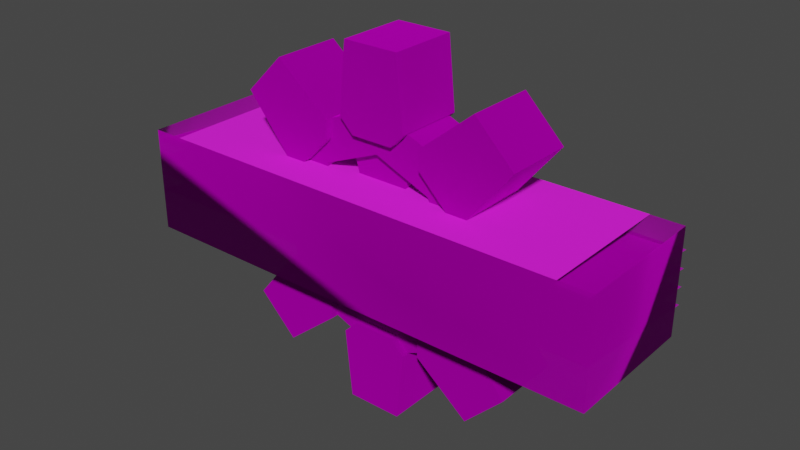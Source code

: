 # Source: Clockworks_wall_roof_gear_6x2.blend  (saved by Blender 3.4.6; exported with 4.5.12 LTS)
import bpy
from mathutils import Matrix  # noqa: F401  (used for matrix-valued properties, if any)

bpy.ops.wm.read_factory_settings(use_empty=True)
scene = bpy.context.scene
scene.name = 'Scene'

# ---- collections
col_collection = bpy.data.collections.new('Collection'); scene.collection.children.link(col_collection)
col_export = bpy.data.collections.new('Export'); scene.collection.children.link(col_export)

# ---- images (referenced by path relative to the original .blend; pixels are not part of the script)
import os
ASSET_DIR = os.environ.get("B2B_ASSET_DIR", "")  # directory of the original .blend (textures are referenced by path, not embedded)
HERE = os.path.dirname(os.path.abspath(__file__))  # packed textures are extracted next to this script under _unpacked/

def load_image(name, relpath, width, height, colorspace="sRGB"):
    """Load a texture the original file referenced (path relative to the .blend, or extracted next to this script)."""
    p = next((c for c in (os.path.join(HERE, relpath), os.path.join(ASSET_DIR, relpath)) if relpath and os.path.exists(c)), "")
    if p:
        img = bpy.data.images.load(p, check_existing=True)
        img.name = name
    else:  # same state as the original file: an image datablock whose file is absent (Cycles renders it pink)
        img = bpy.data.images.new(name, width, height)
        img.source = "FILE"
        img.filepath = "//" + (relpath or name)
    img.colorspace_settings.name = colorspace
    return img
img_roof_x2_png = load_image('roof_x2.png', 'roof_x2.png', 1024, 1024, 'sRGB')
img_roof_void_png = load_image('roof_void.png', 'roof_void.png', 1024, 1024, 'sRGB')
img_gear_body_rim_cw_copper_png = load_image('gear_body_rim_cw-copper.png', 'gear_body_rim_cw-copper.png', 1024, 1024, 'sRGB')
img_gear_tooth1unit_cw_copper_png = load_image('gear_tooth1unit_cw-copper.png', 'gear_tooth1unit_cw-copper.png', 1024, 1024, 'sRGB')
img_gear_body_hub_cw_copper_png = load_image('gear_body_hub_cw-copper.png', 'gear_body_hub_cw-copper.png', 1024, 1024, 'sRGB')

# ---- materials (node trees are filled in below, after node groups)
mat_roof_void = bpy.data.materials.new('roof_void')
mat_roof_void.use_backface_culling = True
mat_roof_void.use_transparent_shadow = False
mat_dummymtl_rsrc_world_tileset_clockworks_wall_roof_gear_6x2_nodes = bpy.data.materials.new('dummymtl-rsrc.world.tileset.clockworks.wall.roof_gear_6x2-Nodes')
mat_dummymtl_rsrc_world_tileset_clockworks_wall_roof_gear_6x2_nodes.surface_render_method = 'BLENDED'
mat_dummymtl_rsrc_world_tileset_clockworks_wall_roof_gear_6x2_nodes.blend_method = 'BLEND'
mat_dummymtl_rsrc_world_tileset_clockworks_wall_roof_gear_6x2_nodes.use_backface_culling = True
mat_dummymtl_rsrc_world_tileset_clockworks_wall_roof_gear_6x2_nodes.use_transparent_shadow = False
mat_dummymtl_rsrc_world_prop_clockworks_gears_1unit_teeth_parts_003 = bpy.data.materials.new('dummymtl-rsrc.world.prop.clockworks.gears.1unit_teeth.parts.003')
mat_dummymtl_rsrc_world_prop_clockworks_gears_1unit_teeth_parts_003.use_backface_culling = True
mat_dummymtl_rsrc_world_prop_clockworks_gears_1unit_teeth_parts_003.use_transparent_shadow = False
mat_dummymtl_rsrc_world_prop_clockworks_gears_1unit_teeth_parts_004 = bpy.data.materials.new('dummymtl-rsrc.world.prop.clockworks.gears.1unit_teeth.parts.004')
mat_dummymtl_rsrc_world_prop_clockworks_gears_1unit_teeth_parts_004.use_backface_culling = True
mat_dummymtl_rsrc_world_prop_clockworks_gears_1unit_teeth_parts_004.use_transparent_shadow = False
mat_dummymtl_rsrc_world_prop_clockworks_gears_1unit_teeth_parts_005 = bpy.data.materials.new('dummymtl-rsrc.world.prop.clockworks.gears.1unit_teeth.parts.005')
mat_dummymtl_rsrc_world_prop_clockworks_gears_1unit_teeth_parts_005.use_backface_culling = True
mat_dummymtl_rsrc_world_prop_clockworks_gears_1unit_teeth_parts_005.use_transparent_shadow = False
mat_dummymtl_rsrc_world_prop_clockworks_gears_1unit_teeth_parts_006 = bpy.data.materials.new('dummymtl-rsrc.world.prop.clockworks.gears.1unit_teeth.parts.006')
mat_dummymtl_rsrc_world_prop_clockworks_gears_1unit_teeth_parts_006.use_backface_culling = True
mat_dummymtl_rsrc_world_prop_clockworks_gears_1unit_teeth_parts_006.use_transparent_shadow = False

# ---- material node trees
mat_roof_void.use_nodes = True; mat_roof_void.node_tree.nodes.clear()
_N = mat_roof_void.node_tree.nodes; _L = mat_roof_void.node_tree.links
n0 = _N.new('ShaderNodeBsdfPrincipled'); n0.name = 'Principled BSDF'; n0.location = (10, 300)
n0.distribution = 'GGX'
n0.subsurface_method = 'RANDOM_WALK_SKIN'
n0.inputs[2].default_value = 1.0
n0.inputs[27].default_value = (0.0, 0.0, 0.0, 1.0)
n0.inputs[28].default_value = 1.0
n1 = _N.new('ShaderNodeOutputMaterial'); n1.name = 'Material Output'; n1.location = (320, 270)
n2 = _N.new('ShaderNodeTexImage'); n2.name = 'Image Texture'; n2.location = (-440, 210)
n2.label = 'BASE COLOR'
n2.image = img_roof_x2_png
_L.new(n0.outputs[0], n1.inputs[0])
_L.new(n2.outputs[0], n0.inputs[0])
_L.new(n2.outputs[1], n0.inputs[4])
n1.is_active_output = True
mat_dummymtl_rsrc_world_tileset_clockworks_wall_roof_gear_6x2_nodes.use_nodes = True; mat_dummymtl_rsrc_world_tileset_clockworks_wall_roof_gear_6x2_nodes.node_tree.nodes.clear()
_N = mat_dummymtl_rsrc_world_tileset_clockworks_wall_roof_gear_6x2_nodes.node_tree.nodes; _L = mat_dummymtl_rsrc_world_tileset_clockworks_wall_roof_gear_6x2_nodes.node_tree.links
n0 = _N.new('ShaderNodeBsdfPrincipled'); n0.name = 'Principled BSDF'; n0.location = (10, 300)
n0.distribution = 'GGX'
n0.subsurface_method = 'RANDOM_WALK_SKIN'
n0.inputs[1].default_value = 1.0
n0.inputs[2].default_value = 1.0
n0.inputs[4].default_value = 0.8925
n0.inputs[27].default_value = (0.0, 0.0, 0.0, 1.0)
n0.inputs[28].default_value = 1.0
n1 = _N.new('ShaderNodeOutputMaterial'); n1.name = 'Material Output'; n1.location = (320, 270)
n2 = _N.new('ShaderNodeTexImage'); n2.name = 'Image Texture'; n2.location = (-351, 199)
n2.image = img_roof_void_png
_L.new(n0.outputs[0], n1.inputs[0])
_L.new(n2.outputs[0], n0.inputs[0])
n1.is_active_output = True
mat_dummymtl_rsrc_world_prop_clockworks_gears_1unit_teeth_parts_003.use_nodes = True; mat_dummymtl_rsrc_world_prop_clockworks_gears_1unit_teeth_parts_003.node_tree.nodes.clear()
_N = mat_dummymtl_rsrc_world_prop_clockworks_gears_1unit_teeth_parts_003.node_tree.nodes; _L = mat_dummymtl_rsrc_world_prop_clockworks_gears_1unit_teeth_parts_003.node_tree.links
n0 = _N.new('ShaderNodeBsdfPrincipled'); n0.name = 'Principled BSDF'; n0.location = (10, 300)
n0.distribution = 'GGX'
n0.subsurface_method = 'RANDOM_WALK_SKIN'
n0.inputs[1].default_value = 1.0
n0.inputs[2].default_value = 1.0
n0.inputs[27].default_value = (0.0, 0.0, 0.0, 1.0)
n0.inputs[28].default_value = 1.0
n1 = _N.new('ShaderNodeOutputMaterial'); n1.name = 'Material Output'; n1.location = (320, 270)
n2 = _N.new('ShaderNodeTexImage'); n2.name = 'Image Texture'; n2.location = (-300, 206)
n2.image = img_gear_body_rim_cw_copper_png
_L.new(n0.outputs[0], n1.inputs[0])
_L.new(n2.outputs[0], n0.inputs[0])
n1.is_active_output = True
mat_dummymtl_rsrc_world_prop_clockworks_gears_1unit_teeth_parts_004.use_nodes = True; mat_dummymtl_rsrc_world_prop_clockworks_gears_1unit_teeth_parts_004.node_tree.nodes.clear()
_N = mat_dummymtl_rsrc_world_prop_clockworks_gears_1unit_teeth_parts_004.node_tree.nodes; _L = mat_dummymtl_rsrc_world_prop_clockworks_gears_1unit_teeth_parts_004.node_tree.links
n0 = _N.new('ShaderNodeBsdfPrincipled'); n0.name = 'Principled BSDF'; n0.location = (10, 300)
n0.distribution = 'GGX'
n0.subsurface_method = 'RANDOM_WALK_SKIN'
n0.inputs[1].default_value = 1.0
n0.inputs[2].default_value = 1.0
n0.inputs[27].default_value = (0.0, 0.0, 0.0, 1.0)
n0.inputs[28].default_value = 1.0
n1 = _N.new('ShaderNodeOutputMaterial'); n1.name = 'Material Output'; n1.location = (320, 270)
n2 = _N.new('ShaderNodeTexImage'); n2.name = 'Image Texture'; n2.location = (-306, 196)
n2.image = img_gear_tooth1unit_cw_copper_png
_L.new(n0.outputs[0], n1.inputs[0])
_L.new(n2.outputs[0], n0.inputs[0])
n1.is_active_output = True
mat_dummymtl_rsrc_world_prop_clockworks_gears_1unit_teeth_parts_005.use_nodes = True; mat_dummymtl_rsrc_world_prop_clockworks_gears_1unit_teeth_parts_005.node_tree.nodes.clear()
_N = mat_dummymtl_rsrc_world_prop_clockworks_gears_1unit_teeth_parts_005.node_tree.nodes; _L = mat_dummymtl_rsrc_world_prop_clockworks_gears_1unit_teeth_parts_005.node_tree.links
n0 = _N.new('ShaderNodeBsdfPrincipled'); n0.name = 'Principled BSDF'; n0.location = (10, 300)
n0.distribution = 'GGX'
n0.subsurface_method = 'RANDOM_WALK_SKIN'
n0.inputs[1].default_value = 1.0
n0.inputs[2].default_value = 1.0
n0.inputs[27].default_value = (0.0, 0.0, 0.0, 1.0)
n0.inputs[28].default_value = 1.0
n1 = _N.new('ShaderNodeOutputMaterial'); n1.name = 'Material Output'; n1.location = (320, 270)
n2 = _N.new('ShaderNodeTexImage'); n2.name = 'Image Texture'; n2.location = (-308, 264)
n2.image = img_gear_body_rim_cw_copper_png
_L.new(n0.outputs[0], n1.inputs[0])
_L.new(n2.outputs[0], n0.inputs[0])
n1.is_active_output = True
mat_dummymtl_rsrc_world_prop_clockworks_gears_1unit_teeth_parts_006.use_nodes = True; mat_dummymtl_rsrc_world_prop_clockworks_gears_1unit_teeth_parts_006.node_tree.nodes.clear()
_N = mat_dummymtl_rsrc_world_prop_clockworks_gears_1unit_teeth_parts_006.node_tree.nodes; _L = mat_dummymtl_rsrc_world_prop_clockworks_gears_1unit_teeth_parts_006.node_tree.links
n0 = _N.new('ShaderNodeBsdfPrincipled'); n0.name = 'Principled BSDF'; n0.location = (10, 300)
n0.distribution = 'GGX'
n0.subsurface_method = 'RANDOM_WALK_SKIN'
n0.inputs[1].default_value = 1.0
n0.inputs[2].default_value = 1.0
n0.inputs[27].default_value = (0.0, 0.0, 0.0, 1.0)
n0.inputs[28].default_value = 1.0
n1 = _N.new('ShaderNodeOutputMaterial'); n1.name = 'Material Output'; n1.location = (320, 270)
n2 = _N.new('ShaderNodeTexImage'); n2.name = 'Image Texture'; n2.location = (-304, 202)
n2.image = img_gear_body_hub_cw_copper_png
_L.new(n0.outputs[0], n1.inputs[0])
_L.new(n2.outputs[0], n0.inputs[0])
n1.is_active_output = True

# ---- world
world_world = bpy.data.worlds.new('World'); scene.world = world_world
world_world.use_nodes = True; world_world.node_tree.nodes.clear()
_N = world_world.node_tree.nodes; _L = world_world.node_tree.links
n0 = _N.new('ShaderNodeOutputWorld'); n0.name = 'World Output'; n0.location = (300, 300)
n1 = _N.new('ShaderNodeBackground'); n1.name = 'Background'; n1.location = (10, 300)
n1.inputs[0].default_value = (0.05088, 0.05088, 0.05088, 1.0)
_L.new(n1.outputs[0], n0.inputs[0])
n0.is_active_output = True
world_world.color = (0.05088, 0.05088, 0.05088)
world_world.use_sun_shadow = False
world_world.sun_shadow_jitter_overblur = 0.0

# ---- meshes
me_rsrc_world_tileset_clockworks_wall_roof_gear_6x2_meshnodes__roo = bpy.data.meshes.new('rsrc.world.tileset.clockworks.wall.roof_gear_6x2-MeshNodes["roo')
me_rsrc_world_tileset_clockworks_wall_roof_gear_6x2_meshnodes__roo.from_pydata([(-0.004, -0.004, -4.995e-07), (0.5, -0.004, -4.995e-07), (0.5, 2.004, -7.693e-07), (-0.004, 2.004, -7.693e-07), (6.004, -0.004, -4.995e-07), (5.5, -0.004, -4.995e-07), (0.5, 2.004, -7.693e-07), (0.5, -0.004, -4.995e-07), (5.5, 2.004, -7.693e-07), (6.004, 2.004, -7.693e-07), (5.5, 2.004, -7.693e-07), (5.5, -0.004, -4.995e-07), (3.0, -0.004, -4.995e-07), (3.0, 1.0, -6.344e-07), (3.0, 2.004, -7.693e-07)], [], [(0, 1, 2), (2, 3, 0), (13, 14, 6), (4, 8, 5), (13, 10, 14), (10, 13, 12, 11), (8, 4, 9), (6, 7, 12, 13)])
_uv = me_rsrc_world_tileset_clockworks_wall_roof_gear_6x2_meshnodes__roo.uv_layers.new(name='UVMap')
_uv.uv.foreach_set('vector', [0.0, 0.0, 0.5, 0.0, 0.5, 1.0, 0.5, 1.0, 0.0, 1.0, 0.0, 0.0, 1.0, 0.5, 1.0, 0.9995, 0.5, 0.9995, 0.0, 0.0, 0.5, 1.0, 0.5, 0.0, 1.0, 0.5, 0.5, 0.9995, 1.0, 0.9995, 0.5, 0.9995, 1.0, 0.5, 1.0, 0.0004997, 0.5, 0.0004998, 0.5, 1.0, 0.0, 0.0, 0.0, 1.0, 0.5, 0.9995, 0.5, 0.0004998, 1.0, 0.0004997, 1.0, 0.5])
me_rsrc_world_tileset_clockworks_wall_roof_gear_6x2_meshnodes__roo.materials.append(mat_roof_void)
me_rsrc_world_tileset_clockworks_wall_roof_gear_6x2_meshnodes__roo.update()
me_rsrc_world_tileset_clockworks_wall_roof_gear_6x2_meshnodes__roo.normals_split_custom_set([tuple(v) for v in zip(*[iter([0.0, 1.344e-07, 1.0, 0.0, 1.344e-07, 1.0, 0.0, 1.344e-07, 1.0, 0.0, 1.344e-07, 1.0, 0.0, 1.344e-07, 1.0, 0.0, 1.344e-07, 1.0, 0.0, 1.344e-07, 1.0, 0.0, 1.344e-07, 1.0, 0.0, 1.344e-07, 1.0, 0.0, 1.344e-07, 1.0, 0.0, 1.344e-07, 1.0, 0.0, 1.344e-07, 1.0, 0.0, 1.344e-07, 1.0, 0.0, 1.344e-07, 1.0, 0.0, 1.344e-07, 1.0, -3.02e-14, 1.344e-07, 1.0, -3.02e-14, 1.344e-07, 1.0, -3.02e-14, 1.344e-07, 1.0, -3.02e-14, 1.344e-07, 1.0, 0.0, 1.344e-07, 1.0, 0.0, 1.344e-07, 1.0, 0.0, 1.344e-07, 1.0, 3.02e-14, 1.344e-07, 1.0, 3.02e-14, 1.344e-07, 1.0, 3.02e-14, 1.344e-07, 1.0, 3.02e-14, 1.344e-07, 1.0])] * 3)])
me_rsrc_world_tileset_clockworks_wall_roof_gear_6x2_meshnodes = bpy.data.meshes.new('rsrc.world.tileset.clockworks.wall.roof_gear_6x2-MeshNodes[')
me_rsrc_world_tileset_clockworks_wall_roof_gear_6x2_meshnodes.from_pydata([(-0.464, 4.995e-07, 2.0), (-0.464, 4.995e-07, 4.005e-07), (-0.464, 1.5, 3.815e-07), (6.464, 1.5, 2.289e-07), (6.464, 4.995e-07, 2.503e-07), (-0.464, 1.5, 2.0), (6.464, 4.995e-07, 2.0), (6.464, 1.5, 2.0)], [], [(0, 1, 2), (1, 3, 2), (1, 4, 3), (2, 5, 0), (5, 2, 3), (6, 0, 5), (3, 7, 5), (5, 7, 6), (4, 6, 7), (7, 3, 4)])
me_rsrc_world_tileset_clockworks_wall_roof_gear_6x2_meshnodes.polygons.foreach_set('use_smooth', [True] * 10)
_uv = me_rsrc_world_tileset_clockworks_wall_roof_gear_6x2_meshnodes.uv_layers.new(name='UVMap')
_uv.uv.foreach_set('vector', [0.0, 0.02, 0.0, 0.0, 0.0, 0.0, 0.0, 0.0, 0.02, 0.0, 0.0, 0.0, 0.0, 0.0, 0.02, 0.0, 0.02, 0.0, 0.0, 0.0, 0.0, 0.02, 0.0, 0.02, 0.0, 0.02, 0.0, 0.0, 0.02, 0.0, 0.02, 0.02, 0.0, 0.02, 0.0, 0.02, 0.02, 0.0, 0.02, 0.02, 0.0, 0.02, 0.0, 0.02, 0.02, 0.02, 0.02, 0.02, 0.02, 0.0, 0.02, 0.02, 0.02, 0.02, 0.02, 0.02, 0.02, 0.0, 0.02, 0.0])
me_rsrc_world_tileset_clockworks_wall_roof_gear_6x2_meshnodes.materials.append(mat_dummymtl_rsrc_world_tileset_clockworks_wall_roof_gear_6x2_nodes)
me_rsrc_world_tileset_clockworks_wall_roof_gear_6x2_meshnodes.update()
me_rsrc_world_tileset_clockworks_wall_roof_gear_6x2_meshnodes.normals_split_custom_set([tuple(v) for v in zip(*[iter([0.7071, -1.709e-09, -0.7071, 0.7071, 4.972e-09, 0.7071, 0.5774, -0.5773, 0.5773, 0.7071, 4.972e-09, 0.7071, -0.5774, -0.5773, 0.5773, 0.5774, -0.5773, 0.5773, 0.7071, 4.972e-09, 0.7071, -0.7071, -2.848e-08, 0.7071, -0.5774, -0.5773, 0.5773, 0.5774, -0.5773, 0.5773, 0.5774, -0.5773, -0.5773, 0.7071, -1.709e-09, -0.7071, 0.5774, -0.5773, -0.5773, 0.5774, -0.5773, 0.5773, -0.5774, -0.5773, 0.5773, -0.7071, 0.0, -0.7071, 0.7071, -1.709e-09, -0.7071, 0.5774, -0.5773, -0.5773, -0.5774, -0.5773, 0.5773, -0.5774, -0.5773, -0.5773, 0.5774, -0.5773, -0.5773, 0.5774, -0.5773, -0.5773, -0.5774, -0.5773, -0.5773, -0.7071, 0.0, -0.7071, -0.7071, -2.848e-08, 0.7071, -0.7071, 0.0, -0.7071, -0.5774, -0.5773, -0.5773, -0.5774, -0.5773, -0.5773, -0.5774, -0.5773, 0.5773, -0.7071, -2.848e-08, 0.7071])] * 3)])
me_rsrc_world_tileset_clockworks_wall_roof_gear_6x2_meshnodes__001 = bpy.data.meshes.new('rsrc.world.tileset.clockworks.wall.roof_gear_6x2-MeshNodes[.001')
me_rsrc_world_tileset_clockworks_wall_roof_gear_6x2_meshnodes__001.from_pydata([(-0.464, 1.1, 2.1), (-0.464, 0.9, 2.245e-07), (6.464, 0.9, 7.192e-08), (6.464, 1.1, 2.1), (-0.464, 0.85, 2.1), (-0.464, 0.65, 2.245e-07), (6.464, 0.65, -4.371e-09), (6.464, 0.85, 2.1), (-0.464, 0.6, 2.1), (-0.464, 0.4, 3.008e-07), (6.464, 0.4, 1.482e-07), (6.464, 0.6, 2.1), (-0.464, 0.35, 2.1), (-0.464, 0.15, 3.008e-07), (6.464, 0.15, 1.482e-07), (6.464, 0.35, 2.1)], [], [(0, 1, 2), (2, 3, 0), (4, 5, 6), (6, 7, 4), (8, 9, 10), (10, 11, 8), (12, 13, 14), (14, 15, 12)])
me_rsrc_world_tileset_clockworks_wall_roof_gear_6x2_meshnodes__001.polygons.foreach_set('use_smooth', [True] * 8)
_uv = me_rsrc_world_tileset_clockworks_wall_roof_gear_6x2_meshnodes__001.uv_layers.new(name='UVMap')
_uv.uv.foreach_set('vector', [0.0, 0.02, 0.0, 0.0, 0.02, 0.0, 0.02, 0.0, 0.02, 0.02, 0.0, 0.02, 0.0, 0.02, 0.0, 0.0, 0.02, 0.0, 0.02, 0.0, 0.02, 0.02, 0.0, 0.02, 0.0, 0.02, 0.0, 0.0, 0.02, 0.0, 0.02, 0.0, 0.02, 0.02, 0.0, 0.02, 0.0, 0.02, 0.0, 0.0, 0.02, 0.0, 0.02, 0.0, 0.02, 0.02, 0.0, 0.02])
me_rsrc_world_tileset_clockworks_wall_roof_gear_6x2_meshnodes__001.materials.append(mat_dummymtl_rsrc_world_tileset_clockworks_wall_roof_gear_6x2_nodes)
me_rsrc_world_tileset_clockworks_wall_roof_gear_6x2_meshnodes__001.update()
me_rsrc_world_tileset_clockworks_wall_roof_gear_6x2_meshnodes__001.normals_split_custom_set([tuple(v) for v in zip(*[iter([2.538e-08, -0.9989, 0.04757, 2.281e-06, -0.9989, 0.04757, -2.261e-06, -0.9989, 0.04757, -2.261e-06, -0.9989, 0.04757, 2.07e-09, -0.9989, 0.04757, 2.538e-08, -0.9989, 0.04757, 2.538e-08, -0.9989, 0.04757, 2.281e-06, -0.9989, 0.04757, -2.261e-06, -0.9989, 0.04757, -2.261e-06, -0.9989, 0.04757, 2.07e-09, -0.9989, 0.04757, 2.538e-08, -0.9989, 0.04757, 2.207e-08, -0.9989, 0.04757, 2.277e-06, -0.9989, 0.04757, -2.262e-06, -0.9989, 0.04757, -2.262e-06, -0.9989, 0.04757, 2.07e-09, -0.9989, 0.04757, 2.207e-08, -0.9989, 0.04757, 2.207e-08, -0.9989, 0.04757, 2.277e-06, -0.9989, 0.04757, -2.262e-06, -0.9989, 0.04757, -2.262e-06, -0.9989, 0.04757, 2.07e-09, -0.9989, 0.04757, 2.207e-08, -0.9989, 0.04757])] * 3)])
me_rsrc_world_prop_clockworks_gears_1unit_teeth_parts_08teeth__003 = bpy.data.meshes.new('rsrc.world.prop.clockworks.gears.1unit_teeth.parts.08teeth-.003')
me_rsrc_world_prop_clockworks_gears_1unit_teeth_parts_08teeth__003.from_pydata([(0.3289, -0.58, 0.3), (-0.3289, -0.58, 0.3), (0.4022, -0.86, 0.3), (-0.4022, -0.86, 0.3), (0.52, -1.14, 0.3), (-0.52, -1.14, 0.3), (0.3289, -0.58, -0.3), (0.3289, -0.58, 0.3), (0.4022, -0.86, -0.3), (0.4022, -0.86, 0.3), (0.52, -1.14, -0.3), (0.52, -1.14, 0.3), (-0.3289, -0.58, -0.3), (0.3289, -0.58, -0.3), (-0.4022, -0.86, -0.3), (0.4022, -0.86, -0.3), (-0.52, -1.14, -0.3), (0.52, -1.14, -0.3), (-0.3289, -0.58, 0.3), (-0.3289, -0.58, -0.3), (-0.4022, -0.86, 0.3), (-0.4022, -0.86, -0.3), (-0.52, -1.14, 0.3), (-0.52, -1.14, -0.3), (-0.3289, 0.58, 0.3), (0.3289, 0.58, 0.3), (-0.4022, 0.86, 0.3), (0.4022, 0.86, 0.3), (-0.52, 1.14, 0.3), (0.52, 1.14, 0.3), (-0.3289, 0.58, -0.3), (-0.3289, 0.58, 0.3), (-0.4022, 0.86, -0.3), (-0.4022, 0.86, 0.3), (-0.52, 1.14, -0.3), (-0.52, 1.14, 0.3), (0.3289, 0.58, -0.3), (-0.3289, 0.58, -0.3), (0.4022, 0.86, -0.3), (-0.4022, 0.86, -0.3), (0.52, 1.14, -0.3), (-0.52, 1.14, -0.3), (0.3289, 0.58, 0.3), (0.3289, 0.58, -0.3), (0.4022, 0.86, 0.3), (0.4022, 0.86, -0.3), (0.52, 1.14, 0.3), (0.52, 1.14, -0.3)], [], [(0, 1, 2), (3, 2, 1), (2, 3, 4), (5, 4, 3), (6, 7, 8), (9, 8, 7), (8, 9, 10), (11, 10, 9), (12, 13, 14), (15, 14, 13), (14, 15, 16), (17, 16, 15), (18, 19, 20), (21, 20, 19), (20, 21, 22), (23, 22, 21), (24, 25, 26), (27, 26, 25), (26, 27, 28), (29, 28, 27), (30, 31, 32), (33, 32, 31), (32, 33, 34), (35, 34, 33), (36, 37, 38), (39, 38, 37), (38, 39, 40), (41, 40, 39), (42, 43, 44), (45, 44, 43), (44, 45, 46), (47, 46, 45)])
me_rsrc_world_prop_clockworks_gears_1unit_teeth_parts_08teeth__003.polygons.foreach_set('use_smooth', [0, 0, 0, 0, 1, 1, 1, 1, 0, 0, 0, 0, 1, 1, 1, 1, 0, 0, 0, 0, 1, 1, 1, 1, 0, 0, 0, 0, 1, 1, 1, 1])
_uv = me_rsrc_world_prop_clockworks_gears_1unit_teeth_parts_08teeth__003.uv_layers.new(name='UVMap')
_uv.uv.foreach_set('vector', [0.3823, 0.667, 0.3823, 0.333, 0.4934, 0.667, 0.4934, 0.333, 0.4934, 0.667, 0.3823, 0.333, 0.4934, 0.667, 0.4934, 0.333, 0.6045, 0.667, 0.6045, 0.333, 0.6045, 0.667, 0.4934, 0.333, 0.333, 0.333, 0.333, 0.0, 0.4934, 0.333, 0.4934, 0.0, 0.4934, 0.333, 0.333, 0.0, 0.4934, 0.333, 0.4934, 0.0, 0.6617, 0.333, 0.6617, 0.0, 0.6617, 0.333, 0.4934, 0.0, 0.3823, 0.667, 0.3823, 0.333, 0.4934, 0.667, 0.4934, 0.333, 0.4934, 0.667, 0.3823, 0.333, 0.4934, 0.667, 0.4934, 0.333, 0.6045, 0.667, 0.6045, 0.333, 0.6045, 0.667, 0.4934, 0.333, 0.333, 0.333, 0.333, 0.0, 0.4934, 0.333, 0.4934, 0.0, 0.4934, 0.333, 0.333, 0.0, 0.4934, 0.333, 0.4934, 0.0, 0.6617, 0.333, 0.6617, 0.0, 0.6617, 0.333, 0.4934, 0.0, 0.3823, 0.667, 0.3823, 0.333, 0.4934, 0.667, 0.4934, 0.333, 0.4934, 0.667, 0.3823, 0.333, 0.4934, 0.667, 0.4934, 0.333, 0.6045, 0.667, 0.6045, 0.333, 0.6045, 0.667, 0.4934, 0.333, 0.333, 0.333, 0.333, 0.0, 0.4934, 0.333, 0.4934, 0.0, 0.4934, 0.333, 0.333, 0.0, 0.4934, 0.333, 0.4934, 0.0, 0.6617, 0.333, 0.6617, 0.0, 0.6617, 0.333, 0.4934, 0.0, 0.3823, 0.667, 0.3823, 0.333, 0.4934, 0.667, 0.4934, 0.333, 0.4934, 0.667, 0.3823, 0.333, 0.4934, 0.667, 0.4934, 0.333, 0.6045, 0.667, 0.6045, 0.333, 0.6045, 0.667, 0.4934, 0.333, 0.333, 0.333, 0.333, 0.0, 0.4934, 0.333, 0.4934, 0.0, 0.4934, 0.333, 0.333, 0.0, 0.4934, 0.333, 0.4934, 0.0, 0.6617, 0.333, 0.6617, 0.0, 0.6617, 0.333, 0.4934, 0.0])
me_rsrc_world_prop_clockworks_gears_1unit_teeth_parts_08teeth__003.materials.append(mat_dummymtl_rsrc_world_prop_clockworks_gears_1unit_teeth_parts_003)
me_rsrc_world_prop_clockworks_gears_1unit_teeth_parts_08teeth__003.update()
me_rsrc_world_prop_clockworks_gears_1unit_teeth_parts_08teeth__003.normals_split_custom_set([tuple(v) for v in zip(*[iter([0.0, 0.0, 1.0, 0.0, 0.0, 1.0, 0.0, 0.0, 1.0, 0.0, 0.0, 1.0, 0.0, 0.0, 1.0, 0.0, 0.0, 1.0, 0.0, 0.0, 1.0, 0.0, 0.0, 1.0, 0.0, 0.0, 1.0, 0.0, 0.0, 1.0, 0.0, 0.0, 1.0, 0.0, 0.0, 1.0, 0.9674, 0.2534, 0.0, 0.9674, 0.2534, 0.0, 0.947, 0.3214, 0.0, 0.947, 0.3214, 0.0, 0.947, 0.3214, 0.0, 0.9674, 0.2534, 0.0, 0.947, 0.3214, 0.0, 0.947, 0.3214, 0.0, 0.9218, 0.3877, 0.0, 0.9218, 0.3877, 0.0, 0.9218, 0.3877, 0.0, 0.947, 0.3214, 0.0, 0.0, 0.0, -1.0, 0.0, 0.0, -1.0, 0.0, 0.0, -1.0, 0.0, 0.0, -1.0, 0.0, 0.0, -1.0, 0.0, 0.0, -1.0, 0.0, 0.0, -1.0, 0.0, 0.0, -1.0, 0.0, 0.0, -1.0, 0.0, 0.0, -1.0, 0.0, 0.0, -1.0, 0.0, 0.0, -1.0, -0.9674, 0.2534, 0.0, -0.9674, 0.2534, 0.0, -0.947, 0.3214, 0.0, -0.947, 0.3214, 0.0, -0.947, 0.3214, 0.0, -0.9674, 0.2534, 0.0, -0.947, 0.3214, 0.0, -0.947, 0.3214, 0.0, -0.9218, 0.3877, 0.0, -0.9218, 0.3877, 0.0, -0.9218, 0.3877, 0.0, -0.947, 0.3214, 0.0, 0.0, 0.0, 1.0, 0.0, 0.0, 1.0, 0.0, 0.0, 1.0, 0.0, 0.0, 1.0, 0.0, 0.0, 1.0, 0.0, 0.0, 1.0, 0.0, 0.0, 1.0, 0.0, 0.0, 1.0, 0.0, 0.0, 1.0, 0.0, 0.0, 1.0, 0.0, 0.0, 1.0, 0.0, 0.0, 1.0, -0.9674, -0.2534, 0.0, -0.9674, -0.2534, 0.0, -0.947, -0.3214, 0.0, -0.947, -0.3214, 0.0, -0.947, -0.3214, 0.0, -0.9674, -0.2534, 0.0, -0.947, -0.3214, 0.0, -0.947, -0.3214, 0.0, -0.9218, -0.3877, 0.0, -0.9218, -0.3877, 0.0, -0.9218, -0.3877, 0.0, -0.947, -0.3214, 0.0, 0.0, 0.0, -1.0, 0.0, 0.0, -1.0, 0.0, 0.0, -1.0, 0.0, 0.0, -1.0, 0.0, 0.0, -1.0, 0.0, 0.0, -1.0, 0.0, 0.0, -1.0, 0.0, 0.0, -1.0, 0.0, 0.0, -1.0, 0.0, 0.0, -1.0, 0.0, 0.0, -1.0, 0.0, 0.0, -1.0, 0.9674, -0.2534, 0.0, 0.9674, -0.2534, 0.0, 0.947, -0.3214, 0.0, 0.947, -0.3214, 0.0, 0.947, -0.3214, 0.0, 0.9674, -0.2534, 0.0, 0.947, -0.3214, 0.0, 0.947, -0.3214, 0.0, 0.9218, -0.3877, 0.0, 0.9218, -0.3877, 0.0, 0.9218, -0.3877, 0.0, 0.947, -0.3214, 0.0])] * 3)])
me_rsrc_world_prop_clockworks_gears_1unit_teeth_parts_08teeth__004 = bpy.data.meshes.new('rsrc.world.prop.clockworks.gears.1unit_teeth.parts.08teeth-.004')
me_rsrc_world_prop_clockworks_gears_1unit_teeth_parts_08teeth__004.from_pydata([(0.3, -1.346, 0.5), (-0.3, -1.346, 0.5), (-0.5, -1.546, 0.5), (-0.5, -1.546, -0.5), (-0.5, -1.546, 0.5), (-0.3, -1.346, 0.5), (-0.3, -1.346, 0.5), (-0.3, -1.346, -0.5), (-0.5, -1.546, -0.5), (-0.3, -1.346, -0.5), (0.3, -1.346, -0.5), (0.5, -1.546, -0.5), (0.74, -1.447, 0.5), (1.447, -0.74, 0.5), (1.164, -0.74, 0.5), (1.164, -0.74, 0.5), (0.74, -1.164, 0.5), (0.74, -1.447, 0.5), (1.447, -0.74, -0.5), (0.74, -1.447, -0.5), (0.74, -1.164, -0.5), (0.74, -1.164, -0.5), (1.164, -0.74, -0.5), (1.447, -0.74, -0.5), (1.447, -0.74, 0.5), (1.447, -0.74, -0.5), (1.164, -0.74, -0.5), (1.164, -0.74, -0.5), (1.164, -0.74, 0.5), (1.447, -0.74, 0.5), (1.546, -0.5, 0.5), (1.546, 0.5, 0.5), (1.346, 0.3, 0.5), (1.346, 0.3, 0.5), (1.346, -0.3, 0.5), (1.546, -0.5, 0.5), (1.546, -0.5, -0.5), (1.546, -0.5, 0.5), (1.346, -0.3, 0.5), (1.346, -0.3, 0.5), (1.346, -0.3, -0.5), (1.546, -0.5, -0.5), (1.546, 0.5, 0.5), (1.546, 0.5, -0.5), (1.346, 0.3, -0.5), (1.346, 0.3, -0.5), (1.346, 0.3, 0.5), (1.546, 0.5, 0.5), (0.74, 1.447, -0.5), (1.447, 0.74, -0.5), (1.164, 0.74, -0.5), (1.164, 0.74, -0.5), (0.74, 1.164, -0.5), (0.74, 1.447, -0.5), (1.447, 0.74, 0.5), (0.74, 1.447, 0.5), (0.74, 1.164, 0.5), (0.74, 1.164, 0.5), (1.164, 0.74, 0.5), (1.447, 0.74, 0.5), (-0.5, 1.546, 0.5), (-0.5, 1.546, -0.5), (-0.3, 1.346, -0.5), (-0.3, 1.346, -0.5), (-0.3, 1.346, 0.5), (-0.5, 1.546, 0.5), (0.5, 1.546, -0.5), (0.5, 1.546, 0.5), (0.3, 1.346, 0.5), (0.3, 1.346, 0.5), (0.3, 1.346, -0.5), (0.5, 1.546, -0.5), (-1.447, 0.74, -0.5), (-0.74, 1.447, -0.5), (-0.74, 1.164, -0.5), (-0.74, 1.164, -0.5), (-1.164, 0.74, -0.5), (-1.447, 0.74, -0.5), (-0.74, 1.447, 0.5), (-1.447, 0.74, 0.5), (-1.164, 0.74, 0.5), (-1.164, 0.74, 0.5), (-0.74, 1.164, 0.5), (-0.74, 1.447, 0.5), (-1.546, 0.5, 0.5), (-1.546, -0.5, 0.5), (-1.346, -0.3, 0.5), (-1.346, -0.3, 0.5), (-1.346, 0.3, 0.5), (-1.546, 0.5, 0.5), (-1.546, -0.5, -0.5), (-1.546, 0.5, -0.5), (-1.346, 0.3, -0.5), (-1.346, 0.3, -0.5), (-1.346, -0.3, -0.5), (-1.546, -0.5, -0.5), (-1.447, -0.74, 0.5), (-0.74, -1.447, 0.5), (-0.74, -1.164, 0.5), (-0.74, -1.164, 0.5), (-1.164, -0.74, 0.5), (-1.447, -0.74, 0.5), (-0.74, -1.447, -0.5), (-1.447, -0.74, -0.5), (-1.164, -0.74, -0.5), (-1.164, -0.74, -0.5), (-0.74, -1.164, -0.5), (-0.74, -1.447, -0.5), (-0.5, -1.546, 0.5), (0.5, -1.546, 0.5), (0.3, -1.346, 0.5), (-0.5, -1.546, 0.5), (0.4, -2.546, 0.5), (-0.4, -2.546, 0.5), (0.5, -1.546, -0.5), (-0.5, -1.546, -0.5), (-0.3, -1.346, -0.5), (0.5, -1.546, -0.5), (-0.4, -2.546, -0.5), (0.4, -2.546, -0.5), (0.4, -2.546, -0.5), (0.4, -2.546, 0.5), (-0.4, -2.546, -0.5), (-0.4, -2.546, 0.5), (-0.3, -1.346, 0.5), (0.3, -1.346, 0.5), (-0.3, -1.346, -0.5), (0.3, -1.346, -0.5), (-0.4, -2.546, -0.5), (-0.4, -2.546, 0.5), (-0.5, -1.546, -0.5), (-0.5, -1.546, 0.5), (0.4, -2.546, 0.5), (0.4, -2.546, -0.5), (0.5, -1.546, 0.5), (0.5, -1.546, -0.5), (0.5, -1.546, 0.5), (0.5, -1.546, -0.5), (0.3, -1.346, -0.5), (0.3, -1.346, 0.5), (2.083, -1.518, -0.5), (2.083, -1.518, 0.5), (1.518, -2.083, -0.5), (1.518, -2.083, 0.5), (0.74, -1.164, 0.5), (1.164, -0.74, 0.5), (0.74, -1.164, -0.5), (1.164, -0.74, -0.5), (1.518, -2.083, 0.5), (2.083, -1.518, 0.5), (0.74, -1.447, 0.5), (1.447, -0.74, 0.5), (1.518, -2.083, -0.5), (1.518, -2.083, 0.5), (0.74, -1.447, -0.5), (0.74, -1.447, 0.5), (2.083, -1.518, -0.5), (1.518, -2.083, -0.5), (1.447, -0.74, -0.5), (0.74, -1.447, -0.5), (2.083, -1.518, 0.5), (2.083, -1.518, -0.5), (1.447, -0.74, 0.5), (1.447, -0.74, -0.5), (0.74, -1.447, -0.5), (0.74, -1.447, 0.5), (0.74, -1.164, 0.5), (0.74, -1.164, -0.5), (2.546, 0.4, -0.5), (2.546, 0.4, 0.5), (2.546, -0.4, -0.5), (2.546, -0.4, 0.5), (1.346, -0.3, 0.5), (1.346, 0.3, 0.5), (1.346, -0.3, -0.5), (1.346, 0.3, -0.5), (2.546, -0.4, 0.5), (2.546, 0.4, 0.5), (1.546, -0.5, 0.5), (1.546, 0.5, 0.5), (2.546, -0.4, -0.5), (2.546, -0.4, 0.5), (1.546, -0.5, -0.5), (1.546, -0.5, 0.5), (2.546, 0.4, -0.5), (2.546, -0.4, -0.5), (1.546, 0.5, -0.5), (1.546, -0.5, -0.5), (2.546, 0.4, 0.5), (2.546, 0.4, -0.5), (1.546, 0.5, 0.5), (1.546, 0.5, -0.5), (1.546, 0.5, -0.5), (1.546, -0.5, -0.5), (1.346, -0.3, -0.5), (1.346, 0.3, -0.5), (2.083, 1.518, 0.5), (2.083, 1.518, -0.5), (1.518, 2.083, 0.5), (1.518, 2.083, -0.5), (0.74, 1.164, -0.5), (1.164, 0.74, -0.5), (0.74, 1.164, 0.5), (1.164, 0.74, 0.5), (1.518, 2.083, -0.5), (2.083, 1.518, -0.5), (0.74, 1.447, -0.5), (1.447, 0.74, -0.5), (1.518, 2.083, 0.5), (1.518, 2.083, -0.5), (0.74, 1.447, 0.5), (0.74, 1.447, -0.5), (2.083, 1.518, 0.5), (1.518, 2.083, 0.5), (1.447, 0.74, 0.5), (0.74, 1.447, 0.5), (2.083, 1.518, -0.5), (2.083, 1.518, 0.5), (1.447, 0.74, -0.5), (1.447, 0.74, 0.5), (0.74, 1.447, 0.5), (0.74, 1.447, -0.5), (0.74, 1.164, -0.5), (0.74, 1.164, 0.5), (1.447, 0.74, -0.5), (1.447, 0.74, 0.5), (1.164, 0.74, 0.5), (1.164, 0.74, -0.5), (0.4, 2.546, 0.5), (0.4, 2.546, -0.5), (-0.4, 2.546, 0.5), (-0.4, 2.546, -0.5), (-0.3, 1.346, -0.5), (0.3, 1.346, -0.5), (-0.3, 1.346, 0.5), (0.3, 1.346, 0.5), (-0.4, 2.546, -0.5), (0.4, 2.546, -0.5), (-0.5, 1.546, -0.5), (0.5, 1.546, -0.5), (-0.4, 2.546, 0.5), (-0.4, 2.546, -0.5), (-0.5, 1.546, 0.5), (-0.5, 1.546, -0.5), (0.4, 2.546, 0.5), (-0.4, 2.546, 0.5), (0.5, 1.546, 0.5), (-0.5, 1.546, 0.5), (0.4, 2.546, -0.5), (0.4, 2.546, 0.5), (0.5, 1.546, -0.5), (0.5, 1.546, 0.5), (-0.5, 1.546, -0.5), (0.5, 1.546, -0.5), (0.3, 1.346, -0.5), (-0.3, 1.346, -0.5), (0.5, 1.546, 0.5), (-0.5, 1.546, 0.5), (-0.3, 1.346, 0.5), (0.3, 1.346, 0.5), (-1.518, 2.083, 0.5), (-1.518, 2.083, -0.5), (-2.083, 1.518, 0.5), (-2.083, 1.518, -0.5), (-1.164, 0.74, -0.5), (-0.74, 1.164, -0.5), (-1.164, 0.74, 0.5), (-0.74, 1.164, 0.5), (-2.083, 1.518, -0.5), (-1.518, 2.083, -0.5), (-1.447, 0.74, -0.5), (-0.74, 1.447, -0.5), (-2.083, 1.518, 0.5), (-2.083, 1.518, -0.5), (-1.447, 0.74, 0.5), (-1.447, 0.74, -0.5), (-1.518, 2.083, 0.5), (-2.083, 1.518, 0.5), (-0.74, 1.447, 0.5), (-1.447, 0.74, 0.5), (-1.518, 2.083, -0.5), (-1.518, 2.083, 0.5), (-0.74, 1.447, -0.5), (-0.74, 1.447, 0.5), (-1.447, 0.74, 0.5), (-1.447, 0.74, -0.5), (-1.164, 0.74, -0.5), (-1.164, 0.74, 0.5), (-0.74, 1.447, -0.5), (-0.74, 1.447, 0.5), (-0.74, 1.164, 0.5), (-0.74, 1.164, -0.5), (-2.546, -0.4, -0.5), (-2.546, -0.4, 0.5), (-2.546, 0.4, -0.5), (-2.546, 0.4, 0.5), (-1.346, 0.3, 0.5), (-1.346, -0.3, 0.5), (-1.346, 0.3, -0.5), (-1.346, -0.3, -0.5), (-2.546, 0.4, 0.5), (-2.546, -0.4, 0.5), (-1.546, 0.5, 0.5), (-1.546, -0.5, 0.5), (-2.546, 0.4, -0.5), (-2.546, 0.4, 0.5), (-1.546, 0.5, -0.5), (-1.546, 0.5, 0.5), (-2.546, -0.4, -0.5), (-2.546, 0.4, -0.5), (-1.546, -0.5, -0.5), (-1.546, 0.5, -0.5), (-2.546, -0.4, 0.5), (-2.546, -0.4, -0.5), (-1.546, -0.5, 0.5), (-1.546, -0.5, -0.5), (-1.546, 0.5, -0.5), (-1.546, 0.5, 0.5), (-1.346, 0.3, 0.5), (-1.346, 0.3, -0.5), (-1.546, -0.5, 0.5), (-1.546, -0.5, -0.5), (-1.346, -0.3, -0.5), (-1.346, -0.3, 0.5), (-1.518, -2.083, -0.5), (-1.518, -2.083, 0.5), (-2.083, -1.518, -0.5), (-2.083, -1.518, 0.5), (-1.164, -0.74, 0.5), (-0.74, -1.164, 0.5), (-1.164, -0.74, -0.5), (-0.74, -1.164, -0.5), (-2.083, -1.518, 0.5), (-1.518, -2.083, 0.5), (-1.447, -0.74, 0.5), (-0.74, -1.447, 0.5), (-2.083, -1.518, -0.5), (-2.083, -1.518, 0.5), (-1.447, -0.74, -0.5), (-1.447, -0.74, 0.5), (-1.518, -2.083, -0.5), (-2.083, -1.518, -0.5), (-0.74, -1.447, -0.5), (-1.447, -0.74, -0.5), (-1.518, -2.083, 0.5), (-1.518, -2.083, -0.5), (-0.74, -1.447, 0.5), (-0.74, -1.447, -0.5), (-1.447, -0.74, -0.5), (-1.447, -0.74, 0.5), (-1.164, -0.74, 0.5), (-1.164, -0.74, -0.5), (-0.74, -1.447, 0.5), (-0.74, -1.447, -0.5), (-0.74, -1.164, -0.5), (-0.74, -1.164, 0.5)], [], [(0, 1, 2), (3, 4, 5), (6, 7, 8), (9, 10, 11), (12, 13, 14), (15, 16, 17), (18, 19, 20), (21, 22, 23), (24, 25, 26), (27, 28, 29), (30, 31, 32), (33, 34, 35), (36, 37, 38), (39, 40, 41), (42, 43, 44), (45, 46, 47), (48, 49, 50), (51, 52, 53), (54, 55, 56), (57, 58, 59), (60, 61, 62), (63, 64, 65), (66, 67, 68), (69, 70, 71), (72, 73, 74), (75, 76, 77), (78, 79, 80), (81, 82, 83), (84, 85, 86), (87, 88, 89), (90, 91, 92), (93, 94, 95), (96, 97, 98), (99, 100, 101), (102, 103, 104), (105, 106, 107), (108, 109, 110), (109, 111, 112), (113, 112, 111), (114, 115, 116), (115, 117, 118), (119, 118, 117), (120, 121, 122), (123, 122, 121), (124, 125, 126), (127, 126, 125), (128, 129, 130), (131, 130, 129), (132, 133, 134), (135, 134, 133), (136, 137, 138), (138, 139, 136), (140, 141, 142), (143, 142, 141), (144, 145, 146), (147, 146, 145), (148, 149, 150), (151, 150, 149), (152, 153, 154), (155, 154, 153), (156, 157, 158), (159, 158, 157), (160, 161, 162), (163, 162, 161), (164, 165, 166), (166, 167, 164), (168, 169, 170), (171, 170, 169), (172, 173, 174), (175, 174, 173), (176, 177, 178), (179, 178, 177), (180, 181, 182), (183, 182, 181), (184, 185, 186), (187, 186, 185), (188, 189, 190), (191, 190, 189), (192, 193, 194), (194, 195, 192), (196, 197, 198), (199, 198, 197), (200, 201, 202), (203, 202, 201), (204, 205, 206), (207, 206, 205), (208, 209, 210), (211, 210, 209), (212, 213, 214), (215, 214, 213), (216, 217, 218), (219, 218, 217), (220, 221, 222), (222, 223, 220), (224, 225, 226), (226, 227, 224), (228, 229, 230), (231, 230, 229), (232, 233, 234), (235, 234, 233), (236, 237, 238), (239, 238, 237), (240, 241, 242), (243, 242, 241), (244, 245, 246), (247, 246, 245), (248, 249, 250), (251, 250, 249), (252, 253, 254), (254, 255, 252), (256, 257, 258), (258, 259, 256), (260, 261, 262), (263, 262, 261), (264, 265, 266), (267, 266, 265), (268, 269, 270), (271, 270, 269), (272, 273, 274), (275, 274, 273), (276, 277, 278), (279, 278, 277), (280, 281, 282), (283, 282, 281), (284, 285, 286), (286, 287, 284), (288, 289, 290), (290, 291, 288), (292, 293, 294), (295, 294, 293), (296, 297, 298), (299, 298, 297), (300, 301, 302), (303, 302, 301), (304, 305, 306), (307, 306, 305), (308, 309, 310), (311, 310, 309), (312, 313, 314), (315, 314, 313), (316, 317, 318), (318, 319, 316), (320, 321, 322), (322, 323, 320), (324, 325, 326), (327, 326, 325), (328, 329, 330), (331, 330, 329), (332, 333, 334), (335, 334, 333), (336, 337, 338), (339, 338, 337), (340, 341, 342), (343, 342, 341), (344, 345, 346), (347, 346, 345), (348, 349, 350), (350, 351, 348), (352, 353, 354), (354, 355, 352)])
me_rsrc_world_prop_clockworks_gears_1unit_teeth_parts_08teeth__004.polygons.foreach_set('use_smooth', [0, 0, 0, 0, 0, 0, 0, 0, 0, 0, 0, 0, 0, 0, 0, 0, 0, 0, 0, 0, 0, 0, 0, 0, 0, 0, 0, 0, 0, 0, 0, 0, 0, 0, 0, 0, 0, 0, 0, 0, 0, 0, 0, 0, 0, 0, 1, 1, 0, 0, 0, 0, 0, 0, 0, 0, 0, 0, 0, 0, 0, 0, 0, 0, 0, 0, 0, 0, 0, 0, 0, 0, 0, 0, 0, 0, 0, 0, 0, 0, 0, 0, 0, 0, 0, 0, 0, 0, 0, 0, 0, 0, 0, 0, 0, 0, 0, 0, 0, 0, 0, 0, 0, 0, 0, 0, 0, 0, 0, 0, 0, 0, 0, 0, 0, 0, 0, 0, 0, 0, 0, 0, 0, 0, 0, 0, 0, 0, 0, 0, 0, 0, 0, 0, 0, 0, 0, 0, 0, 0, 0, 0, 0, 0, 0, 0, 0, 0, 0, 0, 0, 0, 0, 0, 0, 0, 0, 0, 0, 0])
_uv = me_rsrc_world_prop_clockworks_gears_1unit_teeth_parts_08teeth__004.uv_layers.new(name='UVMap')
_uv.uv.foreach_set('vector', [0.1006, 0.01235, 0.3792, 0.01235, 0.4721, 0.1052, 0.9955, 0.1389, 0.529, 0.1389, 0.529, 0.006414, 0.529, 0.006414, 0.9955, 0.006413, 0.9955, 0.1389, 0.1006, 0.01235, 0.3792, 0.01235, 0.4721, 0.1052, 0.4721, 0.1052, 0.007707, 0.1052, 0.1006, 0.01235, 0.1006, 0.01235, 0.3792, 0.01235, 0.4721, 0.1052, 0.4721, 0.1052, 0.007707, 0.1052, 0.1006, 0.01235, 0.1006, 0.01235, 0.3792, 0.01235, 0.4721, 0.1052, 0.9955, 0.1389, 0.529, 0.1389, 0.529, 0.006413, 0.529, 0.006413, 0.9955, 0.006413, 0.9955, 0.1389, 0.4721, 0.1052, 0.007707, 0.1052, 0.1006, 0.01235, 0.1006, 0.01235, 0.3792, 0.01235, 0.4721, 0.1052, 0.9955, 0.1389, 0.529, 0.1389, 0.529, 0.006414, 0.529, 0.006414, 0.9955, 0.006413, 0.9955, 0.1389, 0.9955, 0.1389, 0.529, 0.1389, 0.529, 0.006413, 0.529, 0.006413, 0.9955, 0.006413, 0.9955, 0.1389, 0.4721, 0.1052, 0.007707, 0.1052, 0.1006, 0.01235, 0.1006, 0.01235, 0.3792, 0.01235, 0.4721, 0.1052, 0.4721, 0.1052, 0.007707, 0.1052, 0.1006, 0.01235, 0.1006, 0.01235, 0.3792, 0.01235, 0.4721, 0.1052, 0.9955, 0.1389, 0.529, 0.1389, 0.529, 0.006414, 0.529, 0.006414, 0.9955, 0.006413, 0.9955, 0.1389, 0.9955, 0.1389, 0.529, 0.1389, 0.529, 0.006413, 0.529, 0.006413, 0.9955, 0.006413, 0.9955, 0.1389, 0.4721, 0.1052, 0.007707, 0.1052, 0.1006, 0.01235, 0.1006, 0.01235, 0.3792, 0.01235, 0.4721, 0.1052, 0.4721, 0.1052, 0.007707, 0.1052, 0.1006, 0.01235, 0.1006, 0.01235, 0.3792, 0.01235, 0.4721, 0.1052, 0.4721, 0.1052, 0.007707, 0.1052, 0.1006, 0.01235, 0.1006, 0.01235, 0.3792, 0.01235, 0.4721, 0.1052, 0.4721, 0.1052, 0.007707, 0.1052, 0.1006, 0.01235, 0.1006, 0.01235, 0.3792, 0.01235, 0.4721, 0.1052, 0.4721, 0.1052, 0.007707, 0.1052, 0.1006, 0.01235, 0.1006, 0.01235, 0.3792, 0.01235, 0.4721, 0.1052, 0.4721, 0.1052, 0.007707, 0.1052, 0.1006, 0.01235, 0.1006, 0.01235, 0.3792, 0.01235, 0.4721, 0.1052, 0.4721, 0.1052, 0.007707, 0.1052, 0.1006, 0.01235, 0.007707, 0.1052, 0.4721, 0.1052, 0.05415, 0.5696, 0.4257, 0.5696, 0.05415, 0.5696, 0.4721, 0.1052, 0.4721, 0.1052, 0.007707, 0.1052, 0.1006, 0.01235, 0.007707, 0.1052, 0.4721, 0.1052, 0.05415, 0.5696, 0.4257, 0.5696, 0.05415, 0.5696, 0.4721, 0.1052, 0.9955, 0.9955, 0.529, 0.9955, 0.9955, 0.624, 0.529, 0.624, 0.9955, 0.624, 0.529, 0.9955, 0.007387, 0.9918, 0.007387, 0.7131, 0.472, 0.9918, 0.472, 0.7131, 0.472, 0.9918, 0.007387, 0.7131, 0.9955, 0.6124, 0.529, 0.6124, 0.9955, 0.1441, 0.529, 0.1441, 0.9955, 0.1441, 0.529, 0.6124, 0.9955, 0.6124, 0.529, 0.6124, 0.9955, 0.1441, 0.529, 0.1441, 0.9955, 0.1441, 0.529, 0.6124, 0.9955, 0.1389, 0.529, 0.1389, 0.529, 0.006413, 0.529, 0.006413, 0.9955, 0.006413, 0.9955, 0.1389, 0.9955, 0.9955, 0.529, 0.9955, 0.9955, 0.624, 0.529, 0.624, 0.9955, 0.624, 0.529, 0.9955, 0.007387, 0.9918, 0.007387, 0.7131, 0.472, 0.9918, 0.472, 0.7131, 0.472, 0.9918, 0.007387, 0.7131, 0.4257, 0.5696, 0.05415, 0.5696, 0.4721, 0.1052, 0.007707, 0.1052, 0.4721, 0.1052, 0.05415, 0.5696, 0.9955, 0.6124, 0.529, 0.6124, 0.9955, 0.1441, 0.529, 0.1441, 0.9955, 0.1441, 0.529, 0.6124, 0.4257, 0.5696, 0.05415, 0.5696, 0.4721, 0.1052, 0.007707, 0.1052, 0.4721, 0.1052, 0.05415, 0.5696, 0.9955, 0.6124, 0.529, 0.6124, 0.9955, 0.1441, 0.529, 0.1441, 0.9955, 0.1441, 0.529, 0.6124, 0.9955, 0.1389, 0.529, 0.1389, 0.529, 0.006414, 0.529, 0.006414, 0.9955, 0.006413, 0.9955, 0.1389, 0.9955, 0.9955, 0.529, 0.9955, 0.9955, 0.624, 0.529, 0.624, 0.9955, 0.624, 0.529, 0.9955, 0.007387, 0.9918, 0.007387, 0.7131, 0.472, 0.9918, 0.472, 0.7131, 0.472, 0.9918, 0.007387, 0.7131, 0.4257, 0.5696, 0.05415, 0.5696, 0.4721, 0.1052, 0.007707, 0.1052, 0.4721, 0.1052, 0.05415, 0.5696, 0.9955, 0.6124, 0.529, 0.6124, 0.9955, 0.1441, 0.529, 0.1441, 0.9955, 0.1441, 0.529, 0.6124, 0.4257, 0.5696, 0.05415, 0.5696, 0.4721, 0.1052, 0.007707, 0.1052, 0.4721, 0.1052, 0.05415, 0.5696, 0.9955, 0.6124, 0.529, 0.6124, 0.9955, 0.1441, 0.529, 0.1441, 0.9955, 0.1441, 0.529, 0.6124, 0.4721, 0.1052, 0.007707, 0.1052, 0.1006, 0.01235, 0.1006, 0.01235, 0.3792, 0.01235, 0.4721, 0.1052, 0.9955, 0.9955, 0.529, 0.9955, 0.9955, 0.624, 0.529, 0.624, 0.9955, 0.624, 0.529, 0.9955, 0.007387, 0.9918, 0.007387, 0.7131, 0.472, 0.9918, 0.472, 0.7131, 0.472, 0.9918, 0.007387, 0.7131, 0.4257, 0.5696, 0.05415, 0.5696, 0.4721, 0.1052, 0.007707, 0.1052, 0.4721, 0.1052, 0.05415, 0.5696, 0.9955, 0.6124, 0.529, 0.6124, 0.9955, 0.1441, 0.529, 0.1441, 0.9955, 0.1441, 0.529, 0.6124, 0.4257, 0.5696, 0.05415, 0.5696, 0.4721, 0.1052, 0.007707, 0.1052, 0.4721, 0.1052, 0.05415, 0.5696, 0.9955, 0.6124, 0.529, 0.6124, 0.9955, 0.1441, 0.529, 0.1441, 0.9955, 0.1441, 0.529, 0.6124, 0.9955, 0.1389, 0.529, 0.1389, 0.529, 0.006414, 0.529, 0.006414, 0.9955, 0.006413, 0.9955, 0.1389, 0.9955, 0.1389, 0.529, 0.1389, 0.529, 0.006413, 0.529, 0.006413, 0.9955, 0.006413, 0.9955, 0.1389, 0.9955, 0.9955, 0.529, 0.9955, 0.9955, 0.624, 0.529, 0.624, 0.9955, 0.624, 0.529, 0.9955, 0.007387, 0.9918, 0.007387, 0.7131, 0.472, 0.9918, 0.472, 0.7131, 0.472, 0.9918, 0.007387, 0.7131, 0.4257, 0.5696, 0.05415, 0.5696, 0.4721, 0.1052, 0.007707, 0.1052, 0.4721, 0.1052, 0.05415, 0.5696, 0.9955, 0.6124, 0.529, 0.6124, 0.9955, 0.1441, 0.529, 0.1441, 0.9955, 0.1441, 0.529, 0.6124, 0.4257, 0.5696, 0.05415, 0.5696, 0.4721, 0.1052, 0.007707, 0.1052, 0.4721, 0.1052, 0.05415, 0.5696, 0.9955, 0.6124, 0.529, 0.6124, 0.9955, 0.1441, 0.529, 0.1441, 0.9955, 0.1441, 0.529, 0.6124, 0.4721, 0.1052, 0.007707, 0.1052, 0.1006, 0.01235, 0.1006, 0.01235, 0.3792, 0.01235, 0.4721, 0.1052, 0.4721, 0.1052, 0.007707, 0.1052, 0.1006, 0.01235, 0.1006, 0.01235, 0.3792, 0.01235, 0.4721, 0.1052, 0.9955, 0.9955, 0.529, 0.9955, 0.9955, 0.624, 0.529, 0.624, 0.9955, 0.624, 0.529, 0.9955, 0.007387, 0.9918, 0.007387, 0.7131, 0.472, 0.9918, 0.472, 0.7131, 0.472, 0.9918, 0.007387, 0.7131, 0.4257, 0.5696, 0.05415, 0.5696, 0.4721, 0.1052, 0.007707, 0.1052, 0.4721, 0.1052, 0.05415, 0.5696, 0.9955, 0.6124, 0.529, 0.6124, 0.9955, 0.1441, 0.529, 0.1441, 0.9955, 0.1441, 0.529, 0.6124, 0.4257, 0.5696, 0.05415, 0.5696, 0.4721, 0.1052, 0.007707, 0.1052, 0.4721, 0.1052, 0.05415, 0.5696, 0.9955, 0.6124, 0.529, 0.6124, 0.9955, 0.1441, 0.529, 0.1441, 0.9955, 0.1441, 0.529, 0.6124, 0.9955, 0.1389, 0.529, 0.1389, 0.529, 0.006414, 0.529, 0.006414, 0.9955, 0.006413, 0.9955, 0.1389, 0.9955, 0.1389, 0.529, 0.1389, 0.529, 0.006413, 0.529, 0.006413, 0.9955, 0.006413, 0.9955, 0.1389, 0.9955, 0.9955, 0.529, 0.9955, 0.9955, 0.624, 0.529, 0.624, 0.9955, 0.624, 0.529, 0.9955, 0.007387, 0.9918, 0.007387, 0.7131, 0.472, 0.9918, 0.472, 0.7131, 0.472, 0.9918, 0.007387, 0.7131, 0.4257, 0.5696, 0.05415, 0.5696, 0.4721, 0.1052, 0.007707, 0.1052, 0.4721, 0.1052, 0.05415, 0.5696, 0.9955, 0.6124, 0.529, 0.6124, 0.9955, 0.1441, 0.529, 0.1441, 0.9955, 0.1441, 0.529, 0.6124, 0.4257, 0.5696, 0.05415, 0.5696, 0.4721, 0.1052, 0.007707, 0.1052, 0.4721, 0.1052, 0.05415, 0.5696, 0.9955, 0.6124, 0.529, 0.6124, 0.9955, 0.1441, 0.529, 0.1441, 0.9955, 0.1441, 0.529, 0.6124, 0.9955, 0.1389, 0.529, 0.1389, 0.529, 0.006414, 0.529, 0.006414, 0.9955, 0.006413, 0.9955, 0.1389, 0.9955, 0.1389, 0.529, 0.1389, 0.529, 0.006413, 0.529, 0.006413, 0.9955, 0.006413, 0.9955, 0.1389, 0.9955, 0.9955, 0.529, 0.9955, 0.9955, 0.624, 0.529, 0.624, 0.9955, 0.624, 0.529, 0.9955, 0.007387, 0.9918, 0.007387, 0.7131, 0.472, 0.9918, 0.472, 0.7131, 0.472, 0.9918, 0.007387, 0.7131, 0.4257, 0.5696, 0.05415, 0.5696, 0.4721, 0.1052, 0.007707, 0.1052, 0.4721, 0.1052, 0.05415, 0.5696, 0.9955, 0.6124, 0.529, 0.6124, 0.9955, 0.1441, 0.529, 0.1441, 0.9955, 0.1441, 0.529, 0.6124, 0.4257, 0.5696, 0.05415, 0.5696, 0.4721, 0.1052, 0.007707, 0.1052, 0.4721, 0.1052, 0.05415, 0.5696, 0.9955, 0.6124, 0.529, 0.6124, 0.9955, 0.1441, 0.529, 0.1441, 0.9955, 0.1441, 0.529, 0.6124, 0.9955, 0.1389, 0.529, 0.1389, 0.529, 0.006414, 0.529, 0.006414, 0.9955, 0.006413, 0.9955, 0.1389, 0.9955, 0.1389, 0.529, 0.1389, 0.529, 0.006413, 0.529, 0.006413, 0.9955, 0.006413, 0.9955, 0.1389])
me_rsrc_world_prop_clockworks_gears_1unit_teeth_parts_08teeth__004.materials.append(mat_dummymtl_rsrc_world_prop_clockworks_gears_1unit_teeth_parts_004)
me_rsrc_world_prop_clockworks_gears_1unit_teeth_parts_08teeth__004.update()
me_rsrc_world_prop_clockworks_gears_1unit_teeth_parts_08teeth__004.normals_split_custom_set([tuple(v) for v in zip(*[iter([0.0, 0.0, 1.0, 0.0, 0.0, 1.0, 0.0, 0.0, 1.0, -0.7071, 0.7071, 0.0, -0.7071, 0.7071, 0.0, -0.7071, 0.7071, 0.0, -0.7071, 0.7071, 0.0, -0.7071, 0.7071, 0.0, -0.7071, 0.7071, 0.0, 0.0, 0.0, -1.0, 0.0, 0.0, -1.0, 0.0, 0.0, -1.0, 0.0, 0.0, 1.0, 0.0, 0.0, 1.0, 0.0, 0.0, 1.0, 0.0, 0.0, 1.0, 0.0, 0.0, 1.0, 0.0, 0.0, 1.0, 0.0, 0.0, -1.0, 0.0, 0.0, -1.0, 0.0, 0.0, -1.0, 0.0, 0.0, -1.0, 0.0, 0.0, -1.0, 0.0, 0.0, -1.0, 0.0, 1.0, 0.0, 0.0, 1.0, 0.0, 0.0, 1.0, 0.0, 0.0, 1.0, 0.0, 0.0, 1.0, 0.0, 0.0, 1.0, 0.0, 7.451e-07, -1.013e-06, 1.0, 7.451e-07, -1.013e-06, 1.0, 7.451e-07, -1.013e-06, 1.0, -1.118e-06, -1.689e-06, 1.0, -1.118e-06, -1.689e-06, 1.0, -1.118e-06, -1.689e-06, 1.0, -0.7071, -0.7071, 0.0, -0.7071, -0.7071, 0.0, -0.7071, -0.7071, 0.0, -0.7071, -0.7071, 0.0, -0.7071, -0.7071, 0.0, -0.7071, -0.7071, 0.0, -0.7071, 0.7071, 0.0, -0.7071, 0.7071, 0.0, -0.7071, 0.7071, 0.0, -0.7071, 0.7071, 0.0, -0.7071, 0.7071, 0.0, -0.7071, 0.7071, 0.0, 0.0, 0.0, -1.0, 0.0, 0.0, -1.0, 0.0, 0.0, -1.0, -2.483e-07, 0.0, -1.0, -2.483e-07, 0.0, -1.0, -2.483e-07, 0.0, -1.0, 0.0, 0.0, 1.0, 0.0, 0.0, 1.0, 0.0, 0.0, 1.0, 0.0, 0.0, 1.0, 0.0, 0.0, 1.0, 0.0, 0.0, 1.0, -0.7071, -0.7071, 0.0, -0.7071, -0.7071, 0.0, -0.7071, -0.7071, 0.0, -0.7071, -0.7071, 0.0, -0.7071, -0.7071, 0.0, -0.7071, -0.7071, 0.0, 0.7071, -0.7071, 0.0, 0.7071, -0.7071, 0.0, 0.7071, -0.7071, 0.0, 0.7071, -0.7071, 0.0, 0.7071, -0.7071, 0.0, 0.7071, -0.7071, 0.0, 1.192e-06, 0.0, -1.0, 1.192e-06, 0.0, -1.0, 1.192e-06, 0.0, -1.0, 0.0, 2.248e-06, -1.0, 0.0, 2.248e-06, -1.0, 0.0, 2.248e-06, -1.0, 0.0, -1.433e-06, 1.0, 0.0, -1.433e-06, 1.0, 0.0, -1.433e-06, 1.0, -2.483e-06, 0.0, 1.0, -2.483e-06, 0.0, 1.0, -2.483e-06, 0.0, 1.0, 1.49e-07, 0.0, 1.0, 1.49e-07, 0.0, 1.0, 1.49e-07, 0.0, 1.0, -2.484e-07, 0.0, 1.0, -2.484e-07, 0.0, 1.0, -2.484e-07, 0.0, 1.0, 1.49e-07, 0.0, -1.0, 1.49e-07, 0.0, -1.0, 1.49e-07, 0.0, -1.0, -2.484e-07, 0.0, -1.0, -2.484e-07, 0.0, -1.0, -2.484e-07, 0.0, -1.0, 1.341e-06, 0.0, 1.0, 1.341e-06, 0.0, 1.0, 1.341e-06, 0.0, 1.0, 3.725e-06, 3.583e-06, 1.0, 3.725e-06, 3.583e-06, 1.0, 3.725e-06, 3.583e-06, 1.0, -3.576e-06, -2.023e-06, -1.0, -3.576e-06, -2.023e-06, -1.0, -3.576e-06, -2.023e-06, -1.0, 2.483e-07, 0.0, -1.0, 2.483e-07, 0.0, -1.0, 2.483e-07, 0.0, -1.0, 0.0, 0.0, 1.0, 0.0, 0.0, 1.0, 0.0, 0.0, 1.0, 0.0, 0.0, 1.0, 0.0, 0.0, 1.0, 0.0, 0.0, 1.0, 0.0, 0.0, 1.0, 0.0, 0.0, 1.0, 0.0, 0.0, 1.0, 0.0, 0.0, -1.0, 0.0, 0.0, -1.0, 0.0, 0.0, -1.0, 0.0, 0.0, -1.0, 0.0, 0.0, -1.0, 0.0, 0.0, -1.0, 0.0, 0.0, -1.0, 0.0, 0.0, -1.0, 0.0, 0.0, -1.0, 0.0, -1.0, 0.0, 0.0, -1.0, 0.0, 0.0, -1.0, 0.0, 0.0, -1.0, 0.0, 0.0, -1.0, 0.0, 0.0, -1.0, 0.0, 0.0, 1.0, 0.0, 0.0, 1.0, 0.0, 0.0, 1.0, 0.0, 0.0, 1.0, 0.0, 0.0, 1.0, 0.0, 0.0, 1.0, 0.0, -0.995, -0.09951, 0.0, -0.995, -0.09951, 0.0, -0.995, -0.09951, 0.0, -0.995, -0.09951, 0.0, -0.995, -0.09951, 0.0, -0.995, -0.09951, 0.0, 0.995, -0.0995, 0.0, 0.995, -0.0995, 0.0, 0.995, -0.0995, 0.0, 0.995, -0.0995, 0.0, 0.995, -0.0995, 0.0, 0.995, -0.0995, 0.0, 0.7071, 0.7071, 0.0, 0.7071, 0.7071, 0.0, 0.7071, 0.7071, 0.0, 0.7071, 0.7071, 0.0, 0.7071, 0.7071, 0.0, 0.7071, 0.7071, 0.0, 0.7071, -0.7071, 0.0, 0.7071, -0.7071, 0.0, 0.7071, -0.7071, 0.0, 0.7071, -0.7071, 0.0, 0.7071, -0.7071, 0.0, 0.7071, -0.7071, 0.0, -0.7071, 0.7071, 0.0, -0.7071, 0.7071, 0.0, -0.7071, 0.7071, 0.0, -0.7071, 0.7071, 0.0, -0.7071, 0.7071, 0.0, -0.7071, 0.7071, 0.0, 0.0, 0.0, 1.0, 0.0, 0.0, 1.0, 0.0, 0.0, 1.0, 0.0, 0.0, 1.0, 0.0, 0.0, 1.0, 0.0, 0.0, 1.0, -0.6332, -0.774, 0.0, -0.6332, -0.774, 0.0, -0.6332, -0.774, 0.0, -0.6332, -0.774, 0.0, -0.6332, -0.774, 0.0, -0.6332, -0.774, 0.0, 0.0, 0.0, -1.0, 0.0, 0.0, -1.0, 0.0, 0.0, -1.0, 0.0, 0.0, -1.0, 0.0, 0.0, -1.0, 0.0, 0.0, -1.0, 0.774, 0.6332, 0.0, 0.774, 0.6332, 0.0, 0.774, 0.6332, 0.0, 0.774, 0.6332, 0.0, 0.774, 0.6332, 0.0, 0.774, 0.6332, 0.0, -1.0, 0.0, 0.0, -1.0, 0.0, 0.0, -1.0, 0.0, 0.0, -1.0, 0.0, 0.0, -1.0, 0.0, 0.0, -1.0, 0.0, 0.0, 1.0, 0.0, 0.0, 1.0, 0.0, 0.0, 1.0, 0.0, 0.0, 1.0, 0.0, 0.0, 1.0, 0.0, 0.0, 1.0, 0.0, 0.0, -1.0, 3.974e-07, 0.0, -1.0, 3.974e-07, 0.0, -1.0, 3.974e-07, 0.0, -1.0, 0.0, 0.0, -1.0, 0.0, 0.0, -1.0, 0.0, 0.0, -9.686e-07, 0.0, 1.0, -9.686e-07, 0.0, 1.0, -9.686e-07, 0.0, 1.0, -1.192e-07, -1.013e-06, 1.0, -1.192e-07, -1.013e-06, 1.0, -1.192e-07, -1.013e-06, 1.0, 0.0995, -0.995, 0.0, 0.0995, -0.995, 0.0, 0.0995, -0.995, 0.0, 0.0995, -0.995, 0.0, 0.0995, -0.995, 0.0, 0.0995, -0.995, 0.0, 0.0, 0.0, -1.0, 0.0, 0.0, -1.0, 0.0, 0.0, -1.0, 8.345e-07, 9.537e-07, -1.0, 8.345e-07, 9.537e-07, -1.0, 8.345e-07, 9.537e-07, -1.0, 0.0995, 0.995, 0.0, 0.0995, 0.995, 0.0, 0.0995, 0.995, 0.0, 0.0995, 0.995, 0.0, 0.0995, 0.995, 0.0, 0.0995, 0.995, 0.0, 8.941e-07, 9.537e-07, -1.0, 8.941e-07, 9.537e-07, -1.0, 8.941e-07, 9.537e-07, -1.0, -1.242e-06, 1.589e-06, -1.0, -1.242e-06, 1.589e-06, -1.0, -1.242e-06, 1.589e-06, -1.0, 0.7071, 0.7071, 0.0, 0.7071, 0.7071, 0.0, 0.7071, 0.7071, 0.0, 0.7071, 0.7071, 0.0, 0.7071, 0.7071, 0.0, 0.7071, 0.7071, 0.0, -0.7071, -0.7071, 0.0, -0.7071, -0.7071, 0.0, -0.7071, -0.7071, 0.0, -0.7071, -0.7071, 0.0, -0.7071, -0.7071, 0.0, -0.7071, -0.7071, 0.0, 6.612e-07, 6.744e-07, -1.0, 6.612e-07, 6.744e-07, -1.0, 6.612e-07, 6.744e-07, -1.0, 7.227e-07, 6.744e-07, -1.0, 7.227e-07, 6.744e-07, -1.0, 7.227e-07, 6.744e-07, -1.0, -0.6332, 0.774, 0.0, -0.6332, 0.774, 0.0, -0.6332, 0.774, 0.0, -0.6332, 0.774, 0.0, -0.6332, 0.774, 0.0, -0.6332, 0.774, 0.0, -5.961e-07, -7.165e-07, 1.0, -5.961e-07, -7.165e-07, 1.0, -5.961e-07, -7.165e-07, 1.0, -8.345e-07, -7.165e-07, 1.0, -8.345e-07, -7.165e-07, 1.0, -8.345e-07, -7.165e-07, 1.0, 0.774, -0.6332, 0.0, 0.774, -0.6332, 0.0, 0.774, -0.6332, 0.0, 0.774, -0.6332, 0.0, 0.774, -0.6332, 0.0, 0.774, -0.6332, 0.0, -1.0, 0.0, 0.0, -1.0, 0.0, 0.0, -1.0, 0.0, 0.0, -1.0, 0.0, 0.0, -1.0, 0.0, 0.0, -1.0, 0.0, 0.0, 0.0, -1.0, 0.0, 0.0, -1.0, 0.0, 0.0, -1.0, 0.0, 0.0, -1.0, 0.0, 0.0, -1.0, 0.0, 0.0, -1.0, 0.0, 0.0, 1.0, 0.0, 0.0, 1.0, 0.0, 0.0, 1.0, 0.0, 0.0, 1.0, 0.0, 0.0, 1.0, 0.0, 0.0, 1.0, 0.0, 0.0, -1.0, 0.0, 0.0, -1.0, 0.0, 0.0, -1.0, 0.0, 0.0, -1.0, 0.0, 0.0, -1.0, 0.0, 0.0, -1.0, 0.0, 1.192e-06, -1.192e-07, -1.0, 1.192e-06, -1.192e-07, -1.0, 1.192e-06, -1.192e-07, -1.0, 0.0, 9.537e-07, -1.0, 0.0, 9.537e-07, -1.0, 0.0, 9.537e-07, -1.0, -0.995, 0.0995, 0.0, -0.995, 0.0995, 0.0, -0.995, 0.0995, 0.0, -0.995, 0.0995, 0.0, -0.995, 0.0995, 0.0, -0.995, 0.0995, 0.0, -1.267e-06, -1.14e-06, 1.0, -1.267e-06, -1.14e-06, 1.0, -1.267e-06, -1.14e-06, 1.0, 0.0, 0.0, 1.0, 0.0, 0.0, 1.0, 0.0, 0.0, 1.0, 0.995, 0.0995, 0.0, 0.995, 0.0995, 0.0, 0.995, 0.0995, 0.0, 0.995, 0.0995, 0.0, 0.995, 0.0995, 0.0, 0.995, 0.0995, 0.0, 0.0, 0.0, -1.0, 0.0, 0.0, -1.0, 0.0, 0.0, -1.0, 0.0, 0.0, -1.0, 0.0, 0.0, -1.0, 0.0, 0.0, -1.0, 0.0, 0.0, 1.0, 0.0, 0.0, 1.0, 0.0, 0.0, 1.0, 0.0, 0.0, 1.0, 0.0, 0.0, 1.0, 0.0, 0.0, 1.0, -0.7071, 0.7071, 0.0, -0.7071, 0.7071, 0.0, -0.7071, 0.7071, 0.0, -0.7071, 0.7071, 0.0, -0.7071, 0.7071, 0.0, -0.7071, 0.7071, 0.0, 0.7071, -0.7071, 0.0, 0.7071, -0.7071, 0.0, 0.7071, -0.7071, 0.0, 0.7071, -0.7071, -7.153e-06, 0.7071, -0.7071, -7.153e-06, 0.7071, -0.7071, -7.153e-06, 7.451e-07, 7.586e-07, -1.0, 7.451e-07, 7.586e-07, -1.0, 7.451e-07, 7.586e-07, -1.0, 7.153e-07, 7.418e-07, -1.0, 7.153e-07, 7.418e-07, -1.0, 7.153e-07, 7.418e-07, -1.0, -0.774, -0.6332, 0.0, -0.774, -0.6332, 0.0, -0.774, -0.6332, 0.0, -0.774, -0.6332, 0.0, -0.774, -0.6332, 0.0, -0.774, -0.6332, 0.0, -8.382e-07, -9.852e-07, 1.0, -8.382e-07, -9.852e-07, 1.0, -8.382e-07, -9.852e-07, 1.0, -7.6e-07, -6.448e-07, 1.0, -7.6e-07, -6.448e-07, 1.0, -7.6e-07, -6.448e-07, 1.0, 0.6332, 0.774, 0.0, 0.6332, 0.774, 0.0, 0.6332, 0.774, 0.0, 0.6332, 0.774, 0.0, 0.6332, 0.774, 0.0, 0.6332, 0.774, 0.0, 0.0, -1.0, 0.0, 0.0, -1.0, 0.0, 0.0, -1.0, 0.0, 0.0, -1.0, 0.0, 0.0, -1.0, 0.0, 0.0, -1.0, 0.0, 1.0, 0.0, 0.0, 1.0, 0.0, 0.0, 1.0, 0.0, 0.0, 1.0, 0.0, 0.0, 1.0, 0.0, 0.0, 1.0, 0.0, 0.0, -1.0, 0.0, 0.0, -1.0, 0.0, 0.0, -1.0, 0.0, 0.0, -1.0, 0.0, 0.0, -1.0, 0.0, 0.0, -1.0, 0.0, 0.0, 1.0, 0.0, 0.0, 1.0, 0.0, 0.0, 1.0, 0.0, 0.0, 1.0, 0.0, 0.0, 1.0, 0.0, 0.0, 1.0, 0.0, 0.0, -1.192e-06, 1.267e-06, 1.0, -1.192e-06, 1.267e-06, 1.0, -1.192e-06, 1.267e-06, 1.0, 0.0, 0.0, 1.0, 0.0, 0.0, 1.0, 0.0, 0.0, 1.0, -0.0995, 0.995, 0.0, -0.0995, 0.995, 0.0, -0.0995, 0.995, 0.0, -0.0995, 0.995, 0.0, -0.0995, 0.995, 0.0, -0.0995, 0.995, 0.0, -7.451e-08, -1.192e-06, -1.0, -7.451e-08, -1.192e-06, -1.0, -7.451e-08, -1.192e-06, -1.0, 9.537e-07, 0.0, -1.0, 9.537e-07, 0.0, -1.0, 9.537e-07, 0.0, -1.0, -0.0995, -0.995, 0.0, -0.0995, -0.995, 0.0, -0.0995, -0.995, 0.0, -0.0995, -0.995, 0.0, -0.0995, -0.995, 0.0, -0.0995, -0.995, 0.0, 0.7071, 0.7071, 0.0, 0.7071, 0.7071, 0.0, 0.7071, 0.7071, 0.0, 0.7071, 0.7071, 0.0, 0.7071, 0.7071, 0.0, 0.7071, 0.7071, 0.0, 0.7071, -0.7071, 0.0, 0.7071, -0.7071, 0.0, 0.7071, -0.7071, 0.0, 0.7071, -0.7071, 0.0, 0.7071, -0.7071, 0.0, 0.7071, -0.7071, 0.0, -0.7071, -0.7071, 0.0, -0.7071, -0.7071, 0.0, -0.7071, -0.7071, 0.0, -0.7071, -0.7071, 0.0, -0.7071, -0.7071, 0.0, -0.7071, -0.7071, 0.0, 0.7071, 0.7071, 0.0, 0.7071, 0.7071, 0.0, 0.7071, 0.7071, 0.0, 0.7071, 0.7071, 0.0, 0.7071, 0.7071, 0.0, 0.7071, 0.7071, 0.0, 0.0, 0.0, 1.0, 0.0, 0.0, 1.0, 0.0, 0.0, 1.0, 1.431e-06, -7.165e-08, 1.0, 1.431e-06, -7.165e-08, 1.0, 1.431e-06, -7.165e-08, 1.0, -0.774, 0.6332, 0.0, -0.774, 0.6332, 0.0, -0.774, 0.6332, 0.0, -0.774, 0.6332, 0.0, -0.774, 0.6332, 0.0, -0.774, 0.6332, 0.0, -6.612e-07, -6.744e-07, -1.0, -6.612e-07, -6.744e-07, -1.0, -6.612e-07, -6.744e-07, -1.0, -7.227e-07, 6.069e-07, -1.0, -7.227e-07, 6.069e-07, -1.0, -7.227e-07, 6.069e-07, -1.0, 0.6332, -0.774, 0.0, 0.6332, -0.774, 0.0, 0.6332, -0.774, 0.0, 0.6332, -0.774, 0.0, 0.6332, -0.774, 0.0, 0.6332, -0.774, 0.0, 0.0, 1.0, 0.0, 0.0, 1.0, 0.0, 0.0, 1.0, 0.0, 0.0, 1.0, 0.0, 0.0, 1.0, 0.0, 0.0, 1.0, 0.0, 1.0, 0.0, 0.0, 1.0, 0.0, 0.0, 1.0, 0.0, 0.0, 1.0, 0.0, 0.0, 1.0, 0.0, 0.0, 1.0, 0.0, 0.0])] * 3)])
me_rsrc_world_prop_clockworks_gears_1unit_teeth_parts_08teeth__005 = bpy.data.meshes.new('rsrc.world.prop.clockworks.gears.1unit_teeth.parts.08teeth-.005')
me_rsrc_world_prop_clockworks_gears_1unit_teeth_parts_08teeth__005.from_pydata([(1.23, -1.23, -0.4), (1.14, 2.985e-08, -0.4), (1.74, 2.985e-08, -0.4), (0.8061, -0.8061, -0.4), (0.8061, -0.8061, 0.4), (1.74, 0.0, 0.4), (1.14, 0.0, 0.4), (1.23, -1.23, 0.4), (1.74, 2.985e-08, -0.4), (0.8061, 0.8061, -0.4), (1.23, 1.23, -0.4), (1.14, 2.985e-08, -0.4), (1.14, 0.0, 0.4), (1.23, 1.23, 0.4), (0.8061, 0.8061, 0.4), (1.74, 0.0, 0.4), (1.23, 1.23, -0.4), (-6.147e-08, 1.14, -0.4), (-5.551e-08, 1.74, -0.4), (0.8061, 0.8061, -0.4), (0.8061, 0.8061, 0.4), (-3.803e-08, 1.74, 0.4), (-2.492e-08, 1.14, 0.4), (1.23, 1.23, 0.4), (-5.551e-08, 1.74, -0.4), (-0.8061, 0.8061, -0.4), (-1.23, 1.23, -0.4), (-6.147e-08, 1.14, -0.4), (-2.492e-08, 1.14, 0.4), (-1.23, 1.23, 0.4), (-0.8061, 0.8061, 0.4), (-3.803e-08, 1.74, 0.4), (-1.23, 1.23, -0.4), (-1.14, -1.75e-07, -0.4), (-1.74, -2.585e-07, -0.4), (-0.8061, 0.8061, -0.4), (-0.8061, 0.8061, 0.4), (-1.74, -2.286e-07, 0.4), (-1.14, -1.452e-07, 0.4), (-1.23, 1.23, 0.4), (-1.74, -2.585e-07, -0.4), (-0.8061, -0.8061, -0.4), (-1.23, -1.23, -0.4), (-1.14, -1.75e-07, -0.4), (-1.14, -1.452e-07, 0.4), (-1.23, -1.23, 0.4), (-0.8061, -0.8061, 0.4), (-1.74, -2.286e-07, 0.4), (-1.23, -1.23, -0.4), (-5.201e-08, -1.14, -0.4), (-1.247e-07, -1.74, -0.4), (-0.8061, -0.8061, -0.4), (-0.8061, -0.8061, 0.4), (-1.422e-07, -1.74, 0.4), (-8.857e-08, -1.14, 0.4), (-1.23, -1.23, 0.4), (-1.247e-07, -1.74, -0.4), (0.8061, -0.8061, -0.4), (1.23, -1.23, -0.4), (-5.201e-08, -1.14, -0.4), (-8.857e-08, -1.14, 0.4), (1.23, -1.23, 0.4), (0.8061, -0.8061, 0.4), (-1.422e-07, -1.74, 0.4), (1.23, -1.23, 0.4), (1.23, -1.23, -0.4), (1.74, 2.985e-08, -0.4), (1.74, 0.0, 0.4), (1.23, 1.23, -0.4), (1.23, 1.23, 0.4), (-5.551e-08, 1.74, -0.4), (-3.803e-08, 1.74, 0.4), (-1.23, 1.23, -0.4), (-1.23, 1.23, 0.4), (-1.74, -2.585e-07, -0.4), (-1.74, -2.286e-07, 0.4), (-1.23, -1.23, -0.4), (-1.23, -1.23, 0.4), (-1.247e-07, -1.74, -0.4), (-1.422e-07, -1.74, 0.4), (1.23, -1.23, -0.4), (1.23, -1.23, 0.4), (0.8061, -0.8061, -0.4), (0.8061, -0.8061, 0.4), (1.14, 0.0, 0.4), (1.14, 2.985e-08, -0.4), (0.8061, 0.8061, 0.4), (0.8061, 0.8061, -0.4), (-2.492e-08, 1.14, 0.4), (-6.147e-08, 1.14, -0.4), (-0.8061, 0.8061, 0.4), (-0.8061, 0.8061, -0.4), (-1.14, -1.452e-07, 0.4), (-1.14, -1.75e-07, -0.4), (-0.8061, -0.8061, 0.4), (-0.8061, -0.8061, -0.4), (-8.857e-08, -1.14, 0.4), (-5.201e-08, -1.14, -0.4), (0.8061, -0.8061, 0.4), (0.8061, -0.8061, -0.4)], [], [(0, 1, 2), (0, 3, 1), (4, 5, 6), (4, 7, 5), (8, 9, 10), (8, 11, 9), (12, 13, 14), (12, 15, 13), (16, 17, 18), (16, 19, 17), (20, 21, 22), (20, 23, 21), (24, 25, 26), (24, 27, 25), (28, 29, 30), (28, 31, 29), (32, 33, 34), (32, 35, 33), (36, 37, 38), (36, 39, 37), (40, 41, 42), (40, 43, 41), (44, 45, 46), (44, 47, 45), (48, 49, 50), (48, 51, 49), (52, 53, 54), (52, 55, 53), (56, 57, 58), (56, 59, 57), (60, 61, 62), (60, 63, 61), (64, 65, 66), (64, 66, 67), (67, 66, 68), (67, 68, 69), (69, 68, 70), (69, 70, 71), (71, 70, 72), (71, 72, 73), (73, 72, 74), (73, 74, 75), (75, 74, 76), (75, 76, 77), (77, 76, 78), (77, 78, 79), (79, 78, 80), (79, 80, 81), (82, 83, 84), (82, 84, 85), (85, 84, 86), (85, 86, 87), (87, 86, 88), (87, 88, 89), (89, 88, 90), (89, 90, 91), (91, 90, 92), (91, 92, 93), (93, 92, 94), (93, 94, 95), (95, 94, 96), (95, 96, 97), (97, 96, 98), (97, 98, 99)])
me_rsrc_world_prop_clockworks_gears_1unit_teeth_parts_08teeth__005.polygons.foreach_set('use_smooth', [0, 0, 0, 0, 0, 0, 0, 0, 0, 0, 0, 0, 0, 0, 0, 0, 0, 0, 0, 0, 0, 0, 0, 0, 0, 0, 0, 0, 0, 0, 0, 0, 1, 1, 1, 1, 1, 1, 1, 1, 1, 1, 1, 1, 1, 1, 1, 1, 1, 1, 1, 1, 1, 1, 1, 1, 1, 1, 1, 1, 1, 1, 1, 1])
_uv = me_rsrc_world_prop_clockworks_gears_1unit_teeth_parts_08teeth__005.uv_layers.new(name='UVMap')
_uv.uv.foreach_set('vector', [0.09999, 0.6665, 0.7621, 0.3335, 0.9, 0.6665, 0.09999, 0.6665, 0.2379, 0.3335, 0.7621, 0.3335, 0.2379, 0.3335, 0.9, 0.6665, 0.7621, 0.3335, 0.2379, 0.3335, 0.09999, 0.6665, 0.9, 0.6665, 0.7504, 0.6665, 1.412, 0.3335, 1.55, 0.6665, 0.7504, 0.6665, 0.8883, 0.3335, 1.412, 0.3335, 0.8883, 0.3335, 1.55, 0.6665, 1.412, 0.3335, 0.8883, 0.3335, 0.7504, 0.6665, 1.55, 0.6665, 1.415, 0.6665, 2.077, 0.3335, 2.215, 0.6665, 1.415, 0.6665, 1.553, 0.3335, 2.077, 0.3335, 1.553, 0.3335, 2.215, 0.6665, 2.077, 0.3335, 1.553, 0.3335, 1.415, 0.6665, 2.215, 0.6665, 2.082, 0.6665, 2.744, 0.3335, 2.882, 0.6665, 2.082, 0.6665, 2.22, 0.3335, 2.744, 0.3335, 2.22, 0.3335, 2.882, 0.6665, 2.744, 0.3335, 2.22, 0.3335, 2.082, 0.6665, 2.882, 0.6665, 2.742, 0.6665, 3.404, 0.3335, 3.542, 0.6665, 2.742, 0.6665, 2.88, 0.3335, 3.404, 0.3335, 2.88, 0.3335, 3.542, 0.6665, 3.404, 0.3335, 2.88, 0.3335, 2.742, 0.6665, 3.542, 0.6665, 3.393, 0.6665, 4.055, 0.3335, 4.193, 0.6665, 3.393, 0.6665, 3.531, 0.3335, 4.055, 0.3335, 3.531, 0.3335, 4.193, 0.6665, 4.055, 0.3335, 3.531, 0.3335, 3.393, 0.6665, 4.193, 0.6665, 4.055, 0.6665, 4.718, 0.3335, 4.855, 0.6665, 4.055, 0.6665, 4.193, 0.3335, 4.718, 0.3335, 4.193, 0.3335, 4.855, 0.6665, 4.718, 0.3335, 4.193, 0.3335, 4.055, 0.6665, 4.855, 0.6665, 4.718, 0.6665, 5.38, 0.3335, 5.518, 0.6665, 4.718, 0.6665, 4.856, 0.3335, 5.38, 0.3335, 4.856, 0.3335, 5.518, 0.6665, 5.38, 0.3335, 4.856, 0.3335, 4.718, 0.6665, 5.518, 0.6665, 0.175, 1.0, 0.175, 0.6665, 0.8252, 0.6665, 0.175, 1.0, 0.8252, 0.6665, 0.8252, 1.0, 0.8252, 1.0, 0.8252, 0.6665, 1.483, 0.6665, 0.8252, 1.0, 1.483, 0.6665, 1.483, 1.0, 1.483, 1.0, 1.483, 0.6665, 2.148, 0.6665, 1.483, 1.0, 2.148, 0.6665, 2.148, 1.0, 2.148, 1.0, 2.148, 0.6665, 2.812, 0.6665, 2.148, 1.0, 2.812, 0.6665, 2.812, 1.0, 2.812, 1.0, 2.812, 0.6665, 3.467, 0.6665, 2.812, 1.0, 3.467, 0.6665, 3.467, 1.0, 3.467, 1.0, 3.467, 0.6665, 4.124, 0.6665, 3.467, 1.0, 4.124, 0.6665, 4.124, 1.0, 4.124, 1.0, 4.124, 0.6665, 4.787, 0.6665, 4.124, 1.0, 4.787, 0.6665, 4.787, 1.0, 4.787, 1.0, 4.787, 0.6665, 5.443, 0.6665, 4.787, 1.0, 5.443, 0.6665, 5.443, 1.0, 0.175, 0.0, 0.175, 0.3335, 0.8252, 0.3335, 0.175, 0.0, 0.8252, 0.3335, 0.8252, 0.0, 0.8252, 0.0, 0.8252, 0.3335, 1.483, 0.3335, 0.8252, 0.0, 1.483, 0.3335, 1.483, 0.0, 1.483, 0.0, 1.483, 0.3335, 2.148, 0.3335, 1.483, 0.0, 2.148, 0.3335, 2.148, 0.0, 2.148, 0.0, 2.148, 0.3335, 2.812, 0.3335, 2.148, 0.0, 2.812, 0.3335, 2.812, 0.0, 2.812, 0.0, 2.812, 0.3335, 3.467, 0.3335, 2.812, 0.0, 3.467, 0.3335, 3.467, 0.0, 3.467, 0.0, 3.467, 0.3335, 4.124, 0.3335, 3.467, 0.0, 4.124, 0.3335, 4.124, 0.0, 4.124, 0.0, 4.124, 0.3335, 4.787, 0.3335, 4.124, 0.0, 4.787, 0.3335, 4.787, 0.0, 4.787, 0.0, 4.787, 0.3335, 5.443, 0.3335, 4.787, 0.0, 5.443, 0.3335, 5.443, 0.0])
me_rsrc_world_prop_clockworks_gears_1unit_teeth_parts_08teeth__005.materials.append(mat_dummymtl_rsrc_world_prop_clockworks_gears_1unit_teeth_parts_005)
me_rsrc_world_prop_clockworks_gears_1unit_teeth_parts_08teeth__005.update()
me_rsrc_world_prop_clockworks_gears_1unit_teeth_parts_08teeth__005.normals_split_custom_set([tuple(v) for v in zip(*[iter([0.0, 0.0, -1.0, 0.0, 0.0, -1.0, 0.0, 0.0, -1.0, 2.465e-07, 0.0, -1.0, 2.465e-07, 0.0, -1.0, 2.465e-07, 0.0, -1.0, 0.0, 0.0, 1.0, 0.0, 0.0, 1.0, 0.0, 0.0, 1.0, 0.0, 0.0, 1.0, 0.0, 0.0, 1.0, 0.0, 0.0, 1.0, -4.037e-08, 0.0, -1.0, -4.037e-08, 0.0, -1.0, -4.037e-08, 0.0, -1.0, 0.0, 0.0, -1.0, 0.0, 0.0, -1.0, 0.0, 0.0, -1.0, 6.162e-08, 0.0, 1.0, 6.162e-08, 0.0, 1.0, 6.162e-08, 0.0, 1.0, 0.0, 0.0, 1.0, 0.0, 0.0, 1.0, 0.0, 0.0, 1.0, 0.0, 0.0, -1.0, 0.0, 0.0, -1.0, 0.0, 0.0, -1.0, 0.0, 0.0, -1.0, 0.0, 0.0, -1.0, 0.0, 0.0, -1.0, 6.162e-08, 0.0, 1.0, 6.162e-08, 0.0, 1.0, 6.162e-08, 0.0, 1.0, -4.037e-08, 0.0, 1.0, -4.037e-08, 0.0, 1.0, -4.037e-08, 0.0, 1.0, 4.037e-08, 0.0, -1.0, 4.037e-08, 0.0, -1.0, 4.037e-08, 0.0, -1.0, -6.162e-08, 0.0, -1.0, -6.162e-08, 0.0, -1.0, -6.162e-08, 0.0, -1.0, 0.0, 0.0, 1.0, 0.0, 0.0, 1.0, 0.0, 0.0, 1.0, 0.0, 0.0, 1.0, 0.0, 0.0, 1.0, 0.0, 0.0, 1.0, -9.691e-09, 0.0, -1.0, -9.691e-09, 0.0, -1.0, -9.691e-09, 0.0, -1.0, -1.232e-07, 0.0, -1.0, -1.232e-07, 0.0, -1.0, -1.232e-07, 0.0, -1.0, -1.479e-08, 0.0, 1.0, -1.479e-08, 0.0, 1.0, -1.479e-08, 0.0, 1.0, -8.074e-08, 0.0, 1.0, -8.074e-08, 0.0, 1.0, -8.074e-08, 0.0, 1.0, -4.037e-08, 0.0, -1.0, -4.037e-08, 0.0, -1.0, -4.037e-08, 0.0, -1.0, 0.0, 0.0, -1.0, 0.0, 0.0, -1.0, 0.0, 0.0, -1.0, 6.162e-08, 0.0, 1.0, 6.162e-08, 0.0, 1.0, 6.162e-08, 0.0, 1.0, -8.074e-08, 0.0, 1.0, -8.074e-08, 0.0, 1.0, -8.074e-08, 0.0, 1.0, 0.0, 0.0, -1.0, 0.0, 0.0, -1.0, 0.0, 0.0, -1.0, 0.0, 0.0, -1.0, 0.0, 0.0, -1.0, 0.0, 0.0, -1.0, -6.162e-08, 0.0, 1.0, -6.162e-08, 0.0, 1.0, -6.162e-08, 0.0, 1.0, 4.037e-08, 0.0, 1.0, 4.037e-08, 0.0, 1.0, 4.037e-08, 0.0, 1.0, -4.037e-08, 0.0, -1.0, -4.037e-08, 0.0, -1.0, -4.037e-08, 0.0, -1.0, 6.162e-08, 0.0, -1.0, 6.162e-08, 0.0, -1.0, 6.162e-08, 0.0, -1.0, 0.0, 0.0, 1.0, 0.0, 0.0, 1.0, 0.0, 0.0, 1.0, 0.0, 0.0, 1.0, 0.0, 0.0, 1.0, 0.0, 0.0, 1.0, 0.7071, -0.7071, -1.837e-05, 0.7071, -0.7071, 1.828e-05, 1.0, 8.83e-07, 0.0, 0.7071, -0.7071, -1.837e-05, 1.0, 8.83e-07, 0.0, 1.0, -8.83e-07, 0.0, 1.0, -8.83e-07, 0.0, 1.0, 8.83e-07, 0.0, 0.7071, 0.7071, 0.0, 1.0, -8.83e-07, 0.0, 0.7071, 0.7071, 0.0, 0.7071, 0.7071, -1.064e-08, 0.7071, 0.7071, -1.064e-08, 0.7071, 0.7071, 0.0, -8.625e-07, 1.0, -2.026e-08, 0.7071, 0.7071, -1.064e-08, -8.625e-07, 1.0, -2.026e-08, 8.317e-07, 1.0, -3.091e-08, 8.317e-07, 1.0, -3.091e-08, -8.625e-07, 1.0, -2.026e-08, -0.7071, 0.7071, 0.0, 8.317e-07, 1.0, -3.091e-08, -0.7071, 0.7071, 0.0, -0.7071, 0.7071, 0.0, -0.7071, 0.7071, 0.0, -0.7071, 0.7071, 0.0, -1.0, -9.293e-07, 0.0, -0.7071, 0.7071, 0.0, -1.0, -9.293e-07, 0.0, -1.0, 8.471e-07, 0.0, -1.0, 8.471e-07, 0.0, -1.0, -9.293e-07, 0.0, -0.7071, -0.7071, 0.0, -1.0, 8.471e-07, 0.0, -0.7071, -0.7071, 0.0, -0.7071, -0.7071, -1.064e-08, -0.7071, -0.7071, -1.064e-08, -0.7071, -0.7071, 0.0, 7.752e-07, -1.0, -2.026e-08, -0.7071, -0.7071, -1.064e-08, 7.752e-07, -1.0, -2.026e-08, -8.779e-07, -1.0, -3.091e-08, -8.779e-07, -1.0, -3.091e-08, 7.752e-07, -1.0, -2.026e-08, 0.7071, -0.7071, 1.837e-05, -8.779e-07, -1.0, -3.091e-08, 0.7071, -0.7071, 1.837e-05, 0.7071, -0.7071, -1.828e-05, -0.7071, 0.7071, -1.673e-08, -0.7071, 0.7071, 0.0, -1.0, 1.121e-05, -2.311e-08, -0.7071, 0.7071, -1.673e-08, -1.0, 1.121e-05, -2.311e-08, -1.0, -1.123e-05, -1.219e-08, -1.0, -1.123e-05, -1.219e-08, -1.0, 1.121e-05, -2.311e-08, -0.7071, -0.7071, -1.092e-08, -1.0, -1.123e-05, -1.219e-08, -0.7071, -0.7071, -1.092e-08, -0.7071, -0.7071, -1.313e-08, -0.7071, -0.7071, -1.313e-08, -0.7071, -0.7071, -1.092e-08, -1.126e-05, -1.0, -1.467e-08, -0.7071, -0.7071, -1.313e-08, -1.126e-05, -1.0, -1.467e-08, 1.127e-05, -1.0, -2.78e-08, 1.127e-05, -1.0, -2.78e-08, -1.126e-05, -1.0, -1.467e-08, 0.7071, -0.7071, 0.0, 1.127e-05, -1.0, -2.78e-08, 0.7071, -0.7071, 0.0, 0.7071, -0.7071, 1.092e-08, 0.7071, -0.7071, 1.092e-08, 0.7071, -0.7071, 0.0, 1.0, -1.118e-05, 1.219e-08, 0.7071, -0.7071, 1.092e-08, 1.0, -1.118e-05, 1.219e-08, 1.0, 1.127e-05, 2.311e-08, 1.0, 1.127e-05, 2.311e-08, 1.0, -1.118e-05, 1.219e-08, 0.7071, 0.7071, 0.0, 1.0, 1.127e-05, 2.311e-08, 0.7071, 0.7071, 0.0, 0.7071, 0.7071, 3.053e-08, 0.7071, 0.7071, 3.053e-08, 0.7071, 0.7071, 0.0, 1.129e-05, 1.0, -5.833e-08, 0.7071, 0.7071, 3.053e-08, 1.129e-05, 1.0, -5.833e-08, -1.121e-05, 1.0, 1.586e-08, -1.121e-05, 1.0, 1.586e-08, 1.129e-05, 1.0, -5.833e-08, -0.7071, 0.7071, -7.91e-08, -1.121e-05, 1.0, 1.586e-08, -0.7071, 0.7071, -7.91e-08, -0.7071, 0.7071, 0.0])] * 3)])
me_rsrc_world_prop_clockworks_gears_1unit_teeth_parts_08teeth__006 = bpy.data.meshes.new('rsrc.world.prop.clockworks.gears.1unit_teeth.parts.08teeth-.006')
me_rsrc_world_prop_clockworks_gears_1unit_teeth_parts_08teeth__006.from_pydata([(0.5091, 0.5091, 0.54), (0.5091, -0.5091, 0.54), (0.72, -4.371e-08, 0.54), (-3.147e-08, -0.72, 0.54), (8.586e-09, 0.72, 0.54), (-0.5091, -0.5091, 0.54), (-0.5091, 0.5091, 0.54), (-0.72, 1.923e-08, 0.54), (-0.5091, -0.5091, -0.54), (0.5091, -0.5091, -0.54), (-3.147e-08, -0.72, -0.54), (0.72, 3.497e-09, -0.54), (-0.72, 6.644e-08, -0.54), (0.5091, 0.5091, -0.54), (-0.5091, 0.5091, -0.54), (8.586e-09, 0.72, -0.54), (0.72, -4.371e-08, 0.54), (0.5091, -0.5091, -0.54), (0.72, 3.497e-09, -0.54), (0.5091, 0.5091, 0.54), (0.5091, -0.5091, 0.54), (0.5091, 0.5091, -0.54), (-3.147e-08, -0.72, -0.54), (8.586e-09, 0.72, 0.54), (-3.147e-08, -0.72, 0.54), (8.586e-09, 0.72, -0.54), (-0.5091, -0.5091, -0.54), (-0.5091, 0.5091, 0.54), (-0.5091, -0.5091, 0.54), (-0.5091, 0.5091, -0.54), (-0.72, 6.644e-08, -0.54), (-0.72, 1.923e-08, 0.54)], [], [(0, 1, 2), (0, 3, 1), (4, 3, 0), (4, 5, 3), (4, 6, 5), (5, 6, 7), (8, 9, 10), (11, 9, 8), (11, 8, 12), (11, 12, 13), (13, 12, 14), (13, 14, 15), (16, 17, 18), (19, 16, 18), (16, 20, 17), (19, 18, 21), (20, 22, 17), (23, 19, 21), (20, 24, 22), (23, 21, 25), (24, 26, 22), (27, 23, 25), (24, 28, 26), (27, 25, 29), (28, 30, 26), (31, 27, 29), (31, 29, 30), (28, 31, 30)])
me_rsrc_world_prop_clockworks_gears_1unit_teeth_parts_08teeth__006.polygons.foreach_set('use_smooth', [0, 0, 0, 0, 0, 0, 0, 0, 0, 0, 0, 0, 1, 1, 1, 1, 1, 1, 1, 1, 1, 1, 1, 1, 1, 1, 1, 1])
_uv = me_rsrc_world_prop_clockworks_gears_1unit_teeth_parts_08teeth__006.uv_layers.new(name='UVMap')
_uv.uv.foreach_set('vector', [0.8501, 0.4228, 0.8501, 0.07271, 0.9951, 0.2478, 0.8501, 0.4228, 0.5, 0.0001937, 0.8501, 0.07271, 0.5, 0.495, 0.5, 0.0001937, 0.8501, 0.4228, 0.5, 0.495, 0.1499, 0.07271, 0.5, 0.0001937, 0.5, 0.495, 0.1499, 0.4228, 0.1499, 0.07271, 0.1499, 0.07271, 0.1499, 0.4228, 0.004854, 0.2478, 0.1499, 0.4228, 0.8501, 0.4228, 0.5, 0.4953, 0.995, 0.2478, 0.8501, 0.4228, 0.1499, 0.4228, 0.995, 0.2478, 0.1499, 0.4228, 0.004854, 0.2478, 0.995, 0.2478, 0.004854, 0.2478, 0.8501, 0.07271, 0.8501, 0.07271, 0.004854, 0.2478, 0.1499, 0.07271, 0.8501, 0.07271, 0.1499, 0.07271, 0.5, 0.0001937, 0.5, 0.505, 0.8983, 1.0, 0.5, 1.0, 0.1017, 0.505, 0.5, 0.505, 0.5, 1.0, 0.5, 0.505, 0.8983, 0.505, 0.8983, 1.0, 0.1017, 0.505, 0.5, 1.0, 0.1017, 1.0, 0.8983, 0.505, 1.297, 1.0, 0.8983, 1.0, -0.2966, 0.505, 0.1017, 0.505, 0.1017, 1.0, 0.8983, 0.505, 1.297, 0.505, 1.297, 1.0, -0.2966, 0.505, 0.1017, 1.0, -0.2966, 1.0, 1.297, 0.505, 0.8983, 1.0, 1.297, 1.0, 0.1017, 0.505, -0.2966, 0.505, -0.2966, 1.0, 1.297, 0.505, 0.8983, 0.505, 0.8983, 1.0, 0.1017, 0.505, -0.2966, 1.0, 0.1017, 1.0, 0.8983, 0.505, 0.5, 1.0, 0.8983, 1.0, 0.5, 0.505, 0.1017, 0.505, 0.1017, 1.0, 0.5, 0.505, 0.1017, 1.0, 0.5, 1.0, 0.8983, 0.505, 0.5, 0.505, 0.5, 1.0])
me_rsrc_world_prop_clockworks_gears_1unit_teeth_parts_08teeth__006.materials.append(mat_dummymtl_rsrc_world_prop_clockworks_gears_1unit_teeth_parts_006)
me_rsrc_world_prop_clockworks_gears_1unit_teeth_parts_08teeth__006.update()
me_rsrc_world_prop_clockworks_gears_1unit_teeth_parts_08teeth__006.normals_split_custom_set([tuple(v) for v in zip(*[iter([0.0, 0.0, 1.0, 0.0, 0.0, 1.0, 0.0, 0.0, 1.0, -1.15e-07, 0.0, 1.0, -1.15e-07, 0.0, 1.0, -1.15e-07, 0.0, 1.0, 0.0, 0.0, 1.0, 0.0, 0.0, 1.0, 0.0, 0.0, 1.0, -8.13e-08, 0.0, 1.0, -8.13e-08, 0.0, 1.0, -8.13e-08, 0.0, 1.0, 2.3e-07, 0.0, 1.0, 2.3e-07, 0.0, 1.0, 2.3e-07, 0.0, 1.0, 0.0, 0.0, 1.0, 0.0, 0.0, 1.0, 0.0, 0.0, 1.0, 0.0, 0.0, -1.0, 0.0, 0.0, -1.0, 0.0, 0.0, -1.0, 0.0, 0.0, -1.0, 0.0, 0.0, -1.0, 0.0, 0.0, -1.0, 0.0, 0.0, -1.0, 0.0, 0.0, -1.0, 0.0, 0.0, -1.0, 0.0, 0.0, -1.0, 0.0, 0.0, -1.0, 0.0, 0.0, -1.0, 0.0, 0.0, -1.0, 0.0, 0.0, -1.0, 0.0, 0.0, -1.0, 0.0, 0.0, -1.0, 0.0, 0.0, -1.0, 0.0, 0.0, -1.0, 1.0, 6.017e-06, 9.481e-09, 0.7071, -0.7071, -9.48e-09, 1.0, -6.017e-06, -9.481e-09, 0.7071, 0.7071, 9.48e-09, 1.0, 6.017e-06, 9.481e-09, 1.0, -6.017e-06, -9.481e-09, 1.0, 6.017e-06, 9.481e-09, 0.7071, -0.7071, 0.0, 0.7071, -0.7071, -9.48e-09, 0.7071, 0.7071, 9.48e-09, 1.0, -6.017e-06, -9.481e-09, 0.7071, 0.7071, 0.0, 0.7071, -0.7071, 0.0, -5.997e-06, -1.0, 0.0, 0.7071, -0.7071, -9.48e-09, -5.976e-06, 1.0, 0.0, 0.7071, 0.7071, 9.48e-09, 0.7071, 0.7071, 0.0, 0.7071, -0.7071, 0.0, 5.976e-06, -1.0, 0.0, -5.997e-06, -1.0, 0.0, -5.976e-06, 1.0, 0.0, 0.7071, 0.7071, 0.0, 5.976e-06, 1.0, 0.0, 5.976e-06, -1.0, 0.0, -0.7071, -0.7071, 0.0, -5.997e-06, -1.0, 0.0, -0.7071, 0.7071, 0.0, -5.976e-06, 1.0, 0.0, 5.976e-06, 1.0, 0.0, 5.976e-06, -1.0, 0.0, -0.7071, -0.7071, -9.48e-09, -0.7071, -0.7071, 0.0, -0.7071, 0.7071, 0.0, 5.976e-06, 1.0, 0.0, -0.7071, 0.7071, 9.48e-09, -0.7071, -0.7071, -9.48e-09, -1.0, 6.079e-06, 9.481e-09, -0.7071, -0.7071, 0.0, -1.0, -6.038e-06, -9.481e-09, -0.7071, 0.7071, 0.0, -0.7071, 0.7071, 9.48e-09, -1.0, -6.038e-06, -9.481e-09, -0.7071, 0.7071, 9.48e-09, -1.0, 6.079e-06, 9.481e-09, -0.7071, -0.7071, -9.48e-09, -1.0, -6.038e-06, -9.481e-09, -1.0, 6.079e-06, 9.481e-09])] * 3)])

# ---- objects
ob_rsrc_world_tileset_clockworks_wall_roof_gear_6x2_meshnodes__roo = bpy.data.objects.new('rsrc.world.tileset.clockworks.wall.roof_gear_6x2-MeshNodes["roo', me_rsrc_world_tileset_clockworks_wall_roof_gear_6x2_meshnodes__roo)
ob_rsrc_world_tileset_clockworks_wall_roof_gear_6x2_meshnodes = bpy.data.objects.new('rsrc.world.tileset.clockworks.wall.roof_gear_6x2-MeshNodes[', me_rsrc_world_tileset_clockworks_wall_roof_gear_6x2_meshnodes)
ob_rsrc_world_tileset_clockworks_wall_roof_gear_6x2_meshnodes__001 = bpy.data.objects.new('rsrc.world.tileset.clockworks.wall.roof_gear_6x2-MeshNodes[.001', me_rsrc_world_tileset_clockworks_wall_roof_gear_6x2_meshnodes__001)
ob_rsrc_world_prop_clockworks_gears_1unit_teeth_parts_08teeth__003 = bpy.data.objects.new('rsrc.world.prop.clockworks.gears.1unit_teeth.parts.08teeth-.003', me_rsrc_world_prop_clockworks_gears_1unit_teeth_parts_08teeth__003)
ob_rsrc_world_prop_clockworks_gears_1unit_teeth_parts_08teeth__004 = bpy.data.objects.new('rsrc.world.prop.clockworks.gears.1unit_teeth.parts.08teeth-.004', me_rsrc_world_prop_clockworks_gears_1unit_teeth_parts_08teeth__004)
ob_rsrc_world_prop_clockworks_gears_1unit_teeth_parts_08teeth__005 = bpy.data.objects.new('rsrc.world.prop.clockworks.gears.1unit_teeth.parts.08teeth-.005', me_rsrc_world_prop_clockworks_gears_1unit_teeth_parts_08teeth__005)
ob_rsrc_world_prop_clockworks_gears_1unit_teeth_parts_08teeth__006 = bpy.data.objects.new('rsrc.world.prop.clockworks.gears.1unit_teeth.parts.08teeth-.006', me_rsrc_world_prop_clockworks_gears_1unit_teeth_parts_08teeth__006)

# ---- transforms, parenting, visibility, modifiers, constraints
ob_rsrc_world_tileset_clockworks_wall_roof_gear_6x2_meshnodes__roo.location = (0.0, 0.0, 0.0)
ob_rsrc_world_tileset_clockworks_wall_roof_gear_6x2_meshnodes__roo.rotation_mode = 'QUATERNION'
ob_rsrc_world_tileset_clockworks_wall_roof_gear_6x2_meshnodes__roo.rotation_quaternion = (1.0, 0.0, 0.0, 0.0)
ob_rsrc_world_tileset_clockworks_wall_roof_gear_6x2_meshnodes.location = (0.0, 0.0, 0.0)
ob_rsrc_world_tileset_clockworks_wall_roof_gear_6x2_meshnodes.rotation_mode = 'QUATERNION'
ob_rsrc_world_tileset_clockworks_wall_roof_gear_6x2_meshnodes.rotation_quaternion = (0.7071, -0.7071, -1.57e-16, -9.358e-24)
ob_rsrc_world_tileset_clockworks_wall_roof_gear_6x2_meshnodes__001.location = (0.0, 0.0, 0.0)
ob_rsrc_world_tileset_clockworks_wall_roof_gear_6x2_meshnodes__001.rotation_mode = 'QUATERNION'
ob_rsrc_world_tileset_clockworks_wall_roof_gear_6x2_meshnodes__001.rotation_quaternion = (0.7071, -0.7071, -1.57e-16, -9.358e-24)
ob_rsrc_world_prop_clockworks_gears_1unit_teeth_parts_08teeth__003.location = (3.0, 1.0, -0.75)
ob_rsrc_world_prop_clockworks_gears_1unit_teeth_parts_08teeth__003.rotation_euler = (-1.571, -2.22e-16, 2.22e-16)
ob_rsrc_world_prop_clockworks_gears_1unit_teeth_parts_08teeth__004.location = (3.0, 1.0, -0.75)
ob_rsrc_world_prop_clockworks_gears_1unit_teeth_parts_08teeth__004.rotation_euler = (-1.571, -2.22e-16, 2.22e-16)
ob_rsrc_world_prop_clockworks_gears_1unit_teeth_parts_08teeth__005.location = (3.0, 1.0, -0.75)
ob_rsrc_world_prop_clockworks_gears_1unit_teeth_parts_08teeth__005.rotation_euler = (-1.571, -2.22e-16, 2.22e-16)
ob_rsrc_world_prop_clockworks_gears_1unit_teeth_parts_08teeth__006.location = (3.0, 1.0, -0.75)
ob_rsrc_world_prop_clockworks_gears_1unit_teeth_parts_08teeth__006.rotation_euler = (-1.571, -2.22e-16, 2.22e-16)

# ---- collection membership
scene.collection.objects.link(ob_rsrc_world_tileset_clockworks_wall_roof_gear_6x2_meshnodes__roo)
scene.collection.objects.link(ob_rsrc_world_tileset_clockworks_wall_roof_gear_6x2_meshnodes)
scene.collection.objects.link(ob_rsrc_world_tileset_clockworks_wall_roof_gear_6x2_meshnodes__001)
col_collection.objects.link(ob_rsrc_world_prop_clockworks_gears_1unit_teeth_parts_08teeth__003)
col_collection.objects.link(ob_rsrc_world_prop_clockworks_gears_1unit_teeth_parts_08teeth__004)
col_collection.objects.link(ob_rsrc_world_prop_clockworks_gears_1unit_teeth_parts_08teeth__005)
col_collection.objects.link(ob_rsrc_world_prop_clockworks_gears_1unit_teeth_parts_08teeth__006)

# ---- scene / render settings (as saved in the file)
scene.frame_start = 1; scene.frame_end = 250; scene.frame_set(1)
scene.render.engine = 'BLENDER_EEVEE_NEXT'
scene.cycles.sampling_pattern = 'TABULATED_SOBOL'
scene.cycles.use_light_tree = False
scene.view_settings.view_transform = 'Filmic'
bpy.context.view_layer.update()

# ---- added for rendering (the .blend has no active camera and no usable light): camera, sun
cam_auto = bpy.data.cameras.new('AutoCamera')
cam_auto.lens = 50.0
cam_auto.sensor_width = 36.0
cam_auto.clip_end = 1000.0
ob_auto_camera = bpy.data.objects.new('AutoCamera', cam_auto)
scene.collection.objects.link(ob_auto_camera)
ob_auto_camera.location = (11.1903, -8.78038, 5.80225)
ob_auto_camera.rotation_euler = (1.09748, -7.21219e-08, 0.694738)
scene.camera = ob_auto_camera
light_auto_sun = bpy.data.lights.new('AutoSun', 'SUN')
light_auto_sun.energy = 3.0
light_auto_sun.angle = 0.0523599
ob_auto_sun = bpy.data.objects.new('AutoSun', light_auto_sun)
scene.collection.objects.link(ob_auto_sun)
ob_auto_sun.rotation_euler = (0.872665, 0.174533, 0.523599)
bpy.context.view_layer.update()
